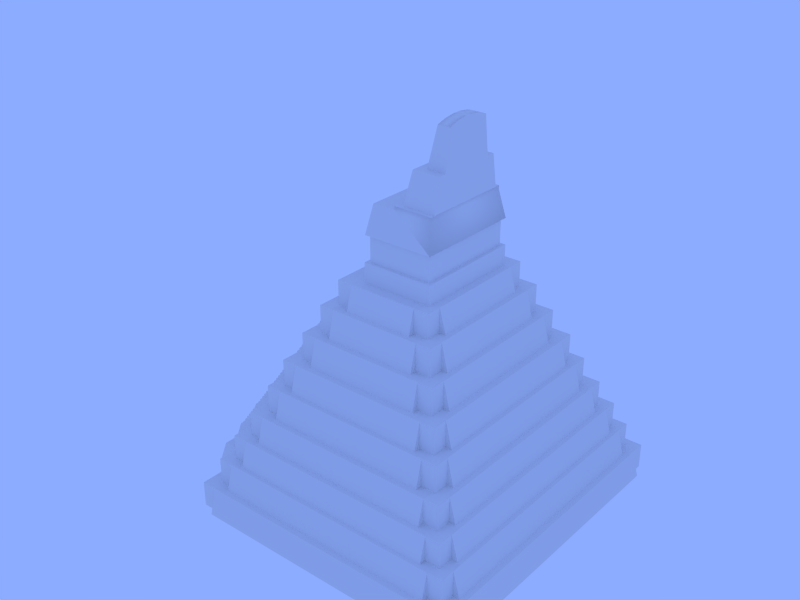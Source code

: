 # Source: gjaguar.blend  (saved by Blender 2.59.0; exported with 4.5.12 LTS)
import bpy
from mathutils import Matrix  # noqa: F401  (used for matrix-valued properties, if any)

bpy.ops.wm.read_factory_settings(use_empty=True)
scene = bpy.context.scene
scene.name = 'Scene'

# ---- collections
col_collection_2 = bpy.data.collections.new('Collection 2'); scene.collection.children.link(col_collection_2)

# ---- materials (node trees are filled in below, after node groups)
mat_gjaguar = bpy.data.materials.new('gjaguar')
mat_gjaguar.alpha_threshold = 0.0
mat_gjaguar.use_transparent_shadow = False
mat_gjaguar.roughness = 0.5
mat_gjaguar.specular_intensity = 0.0
mat_gjaguar.line_color = (0.0, 0.0, 0.0, 1.0)

# ---- material node trees

# ---- world
world_world = bpy.data.worlds.new('World'); scene.world = world_world
world_world.color = (0.2636, 0.4117, 1.0)
world_world.use_sun_shadow = False
world_world.sun_shadow_jitter_overblur = 0.0
world_world.cycles.sampling_method = 'MANUAL'
world_world.cycles.sample_map_resolution = 256
world_world.light_settings.ao_factor = 0.15

# ---- meshes
me_mesh1_geometry_002 = bpy.data.meshes.new('mesh1-geometry.002')
me_mesh1_geometry_002.from_pydata([(-129.0, -575.2, 348.8), (139.5, -563.6, 348.8), (-129.0, -563.6, 348.8), (139.5, -575.2, 348.8), (139.5, -563.6, 364.5), (-129.0, -575.2, 333.0), (139.5, -558.8, 274.8), (-129.0, -563.6, 364.5), (-129.0, -558.8, 274.8), (139.5, -575.2, 333.0), (139.5, -552.0, 364.5), (-129.0, -552.0, 364.5), (-129.0, -582.4, 185.0), (139.5, -586.8, 333.0), (139.5, -582.4, 185.0), (139.5, -527.7, 274.8), (-129.0, -586.8, 317.3), (-314.8, -582.4, 185.0), (-129.0, -527.7, 274.8), (-129.0, -586.8, 333.0), (309.7, -558.8, 274.8), (139.5, -552.0, 380.3), (298.1, -527.7, 274.8), (-129.0, -598.3, 301.5), (-299.1, -558.8, 274.8), (-129.0, -613.5, 185.0), (-129.0, -540.4, 380.3), (-287.5, -527.7, 274.8), (139.5, -586.8, 317.3), (325.4, -582.4, 185.0), (-129.0, -552.0, 380.3), (282.3, -504.1, 364.6), (139.5, -540.4, 380.3), (-129.0, -609.9, 285.8), (-129.0, -598.3, 317.3), (-314.8, -509.0, 185.0), (-326.4, -613.5, 185.0), (-129.0, -528.8, 396.0), (-129.0, -504.1, 364.6), (139.5, -598.3, 317.3), (139.5, -613.5, 185.0), (325.4, -509.0, 185.0), (309.7, -471.4, 274.8), (139.5, -504.1, 364.6), (298.1, -471.4, 274.8), (139.5, -540.4, 396.0), (-129.0, -609.9, 301.5), (-299.1, -471.4, 274.8), (-326.4, -509.0, 185.0), (-342.2, -637.1, 92.52), (-129.0, -621.5, 270.0), (-129.0, -540.4, 396.0), (-129.0, -517.2, 411.8), (-271.8, -504.1, 364.6), (139.5, -598.3, 301.5), (337.0, -613.5, 185.0), (139.5, -609.9, 285.8), (337.0, -509.0, 185.0), (139.5, -468.7, 364.6), (139.5, -517.2, 411.8), (282.3, -430.1, 364.6), (139.5, -528.8, 396.0), (139.5, -609.9, 301.5), (-287.5, -471.4, 274.8), (-314.8, -495.0, 185.0), (-342.2, -552.8, 92.52), (-129.0, -637.1, 92.52), (-129.0, -621.5, 285.8), (-129.0, -633.1, 254.3), (-129.0, -528.8, 411.8), (-258.0, -468.7, 364.6), (-129.0, -505.6, 427.5), (139.5, -637.1, 92.52), (139.5, -621.5, 285.8), (325.4, -495.0, 185.0), (298.1, -453.7, 274.8), (268.6, -468.7, 364.6), (139.5, -494.0, 443.3), (139.5, -528.8, 411.8), (139.5, -517.2, 427.5), (-287.5, -453.7, 274.8), (-435.8, -495.0, 185.0), (-342.2, -532.6, 92.52), (-129.0, -669.8, 92.52), (-354.6, -552.8, 92.52), (-129.0, -633.1, 270.0), (-271.8, -430.1, 364.6), (-129.0, -468.7, 364.6), (-129.0, -517.2, 427.5), (-129.0, -494.0, 443.3), (352.8, -637.1, 92.52), (139.5, -633.1, 254.3), (352.8, -552.8, 92.52), (139.5, -621.5, 270.0), (435.8, -471.4, 274.8), (435.8, -495.0, 185.0), (394.5, -453.7, 274.8), (252.8, -445.1, 461.4), (139.5, -505.6, 443.3), (139.5, -494.0, 459.0), (139.5, -505.6, 427.5), (394.5, -430.1, 364.6), (268.6, -430.1, 364.6), (-394.5, -453.7, 274.8), (-435.8, -471.4, 274.8), (-473.4, -509.0, 185.0), (-473.4, -532.6, 92.52), (-354.6, -669.8, 92.52), (-129.0, -667.9, 207.0), (-129.0, -644.7, 238.5), (139.5, -633.1, 270.0), (-258.0, -430.1, 364.6), (-242.3, -445.1, 461.4), (-129.0, -505.6, 443.3), (365.2, -669.8, 92.52), (139.5, -644.7, 254.3), (352.8, -532.6, 92.52), (473.4, -509.0, 185.0), (139.5, -445.1, 461.4), (139.5, -482.5, 459.0), (351.1, -410.3, 364.6), (268.6, -410.3, 364.6), (-435.8, -471.4, 185.0), (-129.0, -693.4, -3.052e-05), (-129.0, -679.5, 191.3), (-129.0, -656.3, 222.8), (-129.0, -644.7, 254.3), (-370.3, -576.4, -3.052e-05), (-258.0, -410.3, 364.6), (-129.0, -482.5, 459.0), (-129.0, -445.1, 461.4), (139.5, -669.8, 92.52), (365.2, -552.8, 92.52), (139.5, -644.7, 238.5), (473.4, -532.6, 92.52), (435.8, -471.4, 185.0), (394.5, -430.1, 274.8), (239.9, -411.4, 461.4), (139.5, -459.3, 490.5), (252.8, -386.7, 461.4), (139.5, -482.5, 474.7), (-129.0, -494.0, 459.0), (351.1, -386.7, 364.6), (-394.5, -430.1, 274.8), (-394.5, -430.1, 364.6), (-490.9, -471.4, 185.0), (-473.4, -509.0, 92.52), (-517.1, -552.8, 92.52), (-370.3, -693.4, -3.052e-05), (-129.0, -691.1, 175.5), (-129.0, -679.5, 207.0), (-129.0, -667.9, 222.8), (-129.0, -656.3, 238.5), (-517.1, -576.4, -3.052e-05), (-351.1, -410.3, 364.6), (-242.3, -386.7, 461.4), (-129.0, -470.9, 474.7), (-129.0, -459.3, 490.5), (-229.4, -411.4, 461.4), (139.5, -667.9, 207.0), (139.5, -693.4, -3.052e-05), (381.0, -576.4, -3.052e-05), (139.5, -656.3, 238.5), (490.9, -471.4, 274.8), (449.6, -430.1, 274.8), (490.9, -471.4, 185.0), (449.6, -430.1, 364.6), (139.5, -411.4, 461.4), (239.9, -386.7, 461.4), (139.5, -470.9, 490.5), (139.5, -459.3, 506.2), (139.5, -470.9, 474.7), (351.1, -386.7, 461.4), (406.2, -386.7, 364.6), (-449.6, -430.1, 274.8), (-490.9, -471.4, 274.8), (-528.5, -453.9, 185.0), (-528.5, -509.0, 92.52), (-129.0, -702.6, 159.8), (139.5, -679.5, 207.0), (-129.0, -691.1, 191.3), (139.5, -667.9, 222.8), (-229.4, -386.7, 461.4), (-129.0, -482.5, 474.7), (-129.0, -447.7, 506.2), (-129.0, -411.4, 461.4), (381.0, -693.4, -3.052e-05), (139.5, -691.1, 175.5), (517.1, -552.8, 92.52), (139.5, -656.3, 222.8), (473.4, -509.0, 92.52), (528.5, -509.0, 185.0), (224.2, -387.8, 555.5), (139.5, -436.1, 522.0), (-129.0, -470.9, 490.5), (139.5, -447.7, 506.2), (239.9, -372.0, 461.4), (406.2, -386.7, 461.4), (312.7, -372.0, 461.4), (-473.2, -375.0, 274.8), (-351.1, -386.7, 364.6), (-490.9, -416.3, 274.8), (-528.5, -509.0, 185.0), (-514.5, -416.3, 185.0), (-517.1, -552.8, -3.052e-05), (-129.0, -702.6, 175.5), (-129.0, -714.2, 144.0), (139.5, -679.5, 191.3), (139.5, -691.1, 191.3), (-351.1, -386.7, 461.4), (-229.4, -372.0, 461.4), (-129.0, -459.3, 506.2), (-129.0, -436.1, 522.0), (-213.6, -387.8, 555.5), (-129.0, -387.8, 555.5), (139.5, -702.6, 175.5), (517.1, -576.4, -3.052e-05), (490.9, -416.3, 185.0), (449.6, -375.0, 274.8), (429.8, -331.6, 364.6), (139.5, -387.8, 555.5), (139.5, -447.7, 522.0), (139.5, -436.1, 537.7), (224.2, -348.3, 555.5), (406.2, -331.6, 364.6), (367.8, -348.3, 461.4), (312.7, -348.3, 461.4), (-449.6, -375.0, 274.8), (-449.6, -430.1, 364.6), (-406.2, -386.7, 364.6), (-490.9, -416.3, 185.0), (-528.5, 375.2, 185.0), (-552.1, -453.9, 92.52), (-572.2, -552.8, -3.052e-05), (-129.0, -725.8, 128.3), (-129.0, -714.2, 159.8), (-312.7, -372.0, 461.4), (-213.6, -348.3, 555.5), (-129.0, -447.7, 522.0), (-129.0, -424.5, 537.7), (-129.0, -401.3, 569.2), (139.5, -702.6, 159.8), (517.1, -552.8, -3.052e-05), (528.5, -509.0, 92.52), (490.9, -416.3, 274.8), (473.2, -375.0, 274.8), (449.6, -375.0, 364.6), (514.5, -416.3, 185.0), (429.8, 252.8, 364.6), (210.8, -353.1, 555.5), (139.5, -401.3, 569.2), (139.5, -424.5, 537.7), (210.8, -348.3, 555.5), (312.7, -348.3, 555.5), (406.2, -331.6, 461.4), (367.8, -293.2, 461.4), (-473.2, 296.2, 274.8), (-449.6, -375.0, 364.6), (-429.8, -331.6, 364.6), (-528.5, -453.9, 92.52), (-514.5, 337.6, 185.0), (-552.1, 375.2, 92.52), (-572.2, -552.8, 92.52), (-129.0, -737.4, 112.5), (-129.0, -725.8, 144.0), (139.5, -714.2, 159.8), (-312.7, -348.3, 461.4), (-129.0, -436.1, 537.7), (-129.0, -412.9, 553.5), (-129.0, -389.7, 585.0), (572.2, -552.8, 92.52), (528.5, -453.9, 92.52), (490.9, 392.7, 274.8), (473.2, 296.2, 274.8), (449.6, 296.2, 364.6), (514.5, 337.6, 185.0), (406.2, 252.8, 461.4), (139.5, -353.1, 555.5), (139.5, -412.9, 569.2), (139.5, -401.3, 585.0), (139.5, -424.5, 553.5), (266.7, -326.0, 555.5), (391.4, 214.5, 461.4), (367.8, -348.3, 555.5), (391.4, -293.2, 461.4), (-449.6, 296.2, 364.6), (-490.9, 392.7, 274.8), (-429.8, 252.8, 364.6), (-406.2, -331.6, 364.6), (-406.2, -386.7, 461.4), (-490.9, 337.6, 274.8), (-490.9, 392.7, 185.0), (-528.5, 375.2, 92.52), (-572.2, -497.6, 92.52), (-129.0, -749.0, 96.8), (-129.0, -737.4, 128.3), (139.5, -725.8, 144.0), (139.5, -714.2, 144.0), (-367.8, -348.3, 461.4), (-312.7, -348.3, 555.5), (-200.2, -353.1, 555.5), (-129.0, -424.5, 553.5), (-129.0, -412.9, 569.2), (-129.0, -401.3, 585.0), (-129.0, -378.2, 600.7), (572.2, -552.8, -3.052e-05), (528.5, -453.9, 185.0), (490.9, 337.6, 274.8), (528.5, 375.2, 185.0), (449.6, 351.3, 364.6), (406.2, 252.8, 364.6), (139.5, -329.5, 651.2), (139.5, -378.2, 600.7), (195.0, -329.5, 651.2), (139.5, -412.9, 553.5), (139.5, -389.7, 585.0), (210.8, -326.0, 555.5), (266.7, -302.3, 555.5), (406.2, 308.0, 461.4), (367.8, -293.2, 555.5), (321.8, -302.3, 555.5), (-449.6, 296.2, 274.8), (-435.8, 392.7, 274.8), (-449.6, 351.3, 364.6), (-406.2, 252.8, 461.4), (-406.2, -331.6, 461.4), (-490.9, 337.6, 185.0), (-473.4, 430.3, 185.0), (-528.5, 430.3, 185.0), (-528.5, 430.3, 92.52), (-572.2, -497.6, -3.052e-05), (-129.0, -760.6, 81.05), (-129.0, -749.0, 112.5), (139.5, -737.4, 128.3), (139.5, -725.8, 128.3), (-266.7, -326.0, 555.5), (-129.0, -353.1, 555.5), (-200.2, -348.3, 555.5), (-129.0, -389.7, 600.7), (572.2, -497.6, -3.052e-05), (552.1, -453.9, 92.52), (449.6, 351.3, 274.8), (490.9, 392.7, 185.0), (449.6, 296.2, 274.8), (528.5, 430.3, 185.0), (406.2, 308.0, 364.6), (139.5, -343.4, 648.0), (139.5, -389.7, 600.7), (139.5, -378.2, 616.5), (266.7, -302.3, 651.2), (367.8, 214.5, 555.5), (367.8, 214.5, 461.4), (367.8, 269.6, 555.5), (345.5, -247.2, 555.5), (-449.6, 351.3, 274.8), (-435.8, 392.7, 185.0), (-406.2, 252.8, 364.6), (-394.5, 351.3, 364.6), (-391.4, -293.2, 461.4), (-517.1, 474.0, 92.52), (-572.2, 418.9, 92.52), (-595.9, -497.6, -3.052e-05), (-129.0, -772.2, 65.3), (-129.0, -760.6, 96.8), (139.5, -749.0, 112.5), (139.5, -737.4, 112.5), (-367.8, -348.3, 555.5), (-266.7, -302.3, 555.5), (-200.2, -326.0, 555.5), (-129.0, -329.5, 651.2), (-184.5, -329.5, 651.2), (-129.0, -366.6, 616.5), (572.2, -497.6, 92.52), (552.1, 375.2, 92.52), (490.9, 337.6, 185.0), (435.8, 392.7, 274.8), (528.5, 430.3, 92.52), (394.5, 351.3, 364.6), (139.5, -302.3, 651.2), (139.5, -355.0, 648.0), (139.5, -343.4, 663.7), (139.5, -366.6, 616.5), (195.0, -302.3, 651.2), (321.8, -302.3, 651.2), (367.8, 269.6, 461.4), (345.5, 168.5, 555.5), (321.8, -247.2, 555.5), (-394.5, 351.3, 274.8), (-435.8, 416.3, 185.0), (-406.2, 308.0, 461.4), (-406.2, 308.0, 364.6), (-367.8, -293.2, 461.4), (-473.4, 430.3, 92.52), (-129.0, -783.8, 49.55), (-129.0, -772.2, 81.05), (139.5, -760.6, 96.8), (139.5, -749.0, 96.8), (-345.5, -247.2, 555.5), (-367.8, -293.2, 555.5), (-321.8, -302.3, 555.5), (-266.7, -302.3, 651.2), (-184.5, -302.3, 651.2), (-129.0, -343.4, 648.0), (-129.0, -378.2, 616.5), (-129.0, -355.0, 632.2), (595.9, -497.6, -3.052e-05), (394.5, 375.0, 274.8), (435.8, 392.7, 185.0), (528.5, 375.2, 92.52), (473.4, 430.3, 185.0), (351.1, 331.6, 364.6), (394.5, 351.3, 274.8), (351.1, 308.0, 461.4), (139.5, -320.2, 679.5), (139.5, -355.0, 632.2), (-129.0, -355.0, 648.0), (139.5, -331.8, 663.7), (139.5, -366.6, 632.2), (224.2, -283.5, 651.2), (279.3, -259.9, 651.2), (321.8, 168.5, 555.5), (321.8, -247.2, 651.2), (-394.5, 375.0, 274.8), (435.8, 416.3, 185.0), (-351.1, 308.0, 461.4), (-351.1, 308.0, 364.6), (-391.4, 214.5, 461.4), (-473.4, 453.9, 92.52), (-572.2, 474.0, 92.52), (-595.9, 418.9, -3.052e-05), (-129.0, -795.4, 33.8), (-129.0, -783.8, 65.3), (139.5, -772.2, 81.05), (139.5, -760.6, 81.05), (-345.5, 168.5, 555.5), (-129.0, -302.3, 651.2), (-129.0, -331.8, 663.7), (-129.0, -366.6, 632.2), (572.2, 418.9, 92.52), (572.2, 474.0, 92.52), (473.4, 430.3, 92.52), (351.1, 308.0, 364.6), (-351.1, 331.6, 364.6), (181.3, -294.1, 651.2), (139.5, -331.8, 679.5), (139.5, -320.2, 695.2), (-129.0, -343.4, 663.7), (181.3, -283.5, 651.2), (279.3, -204.7, 651.2), (312.7, 293.2, 461.4), (312.7, 269.6, 555.5), (321.8, 223.6, 555.5), (321.8, 168.5, 651.2), (-367.8, 269.6, 461.4), (473.4, 453.9, 92.52), (-517.1, 474.0, -3.052e-05), (-572.2, 418.9, -3.052e-05), (517.1, 474.0, 92.52), (-129.0, -806.9, 18.06), (-129.0, -795.4, 49.55), (139.5, -783.8, 65.3), (139.5, -772.2, 65.3), (-321.8, -247.2, 555.5), (-321.8, 168.5, 651.2), (-367.8, 269.6, 555.5), (-321.8, -302.3, 651.2), (-224.2, -283.5, 651.2), (-129.0, -320.2, 679.5), (595.9, 418.9, -3.052e-05), (139.5, -294.1, 651.2), (139.5, -308.6, 695.2), (224.2, -259.9, 748.0), (224.2, -259.9, 651.2), (321.8, 223.6, 651.2), (303.0, -204.7, 651.2), (279.3, -259.9, 748.0), (312.7, 269.6, 461.4), (-312.7, 293.2, 461.4), (-312.7, 269.6, 461.4), (-367.8, 214.5, 555.5), (-367.8, 214.5, 461.4), (-572.2, 474.0, -3.052e-05), (-517.1, 497.6, -3.052e-05), (517.1, 497.6, -3.052e-05), (-129.0, -818.5, 2.308), (-129.0, -806.9, 33.8), (139.5, -795.4, 49.55), (139.5, -783.8, 49.55), (-321.8, -247.2, 651.2), (-321.8, 168.5, 555.5), (-312.7, 269.6, 555.5), (-303.0, -204.7, 651.2), (-170.7, -283.5, 651.2), (-224.2, -259.9, 651.2), (-170.7, -294.1, 651.2), (-129.0, -308.6, 695.2), (-129.0, -331.8, 679.5), (572.2, 418.9, -3.052e-05), (572.2, 474.0, -3.052e-05), (165.5, -270.5, 748.0), (139.5, -297.0, 711.0), (139.5, -308.6, 711.0), (-129.0, -320.2, 695.2), (165.5, -259.9, 748.0), (279.3, -204.7, 748.0), (266.7, 247.2, 555.5), (517.1, 474.0, -3.052e-05), (-129.0, -830.1, 2.308), (-129.0, -818.5, 18.06), (139.5, -806.9, 33.8), (139.5, -795.4, 33.8), (-321.8, 223.6, 651.2), (-321.8, 223.6, 555.5), (-279.3, -259.9, 651.2), (-155.0, -259.9, 748.0), (-224.2, -259.9, 748.0), (-129.0, -294.1, 651.2), (-129.0, -297.0, 711.0), (139.5, -270.5, 748.0), (139.5, -297.0, 726.7), (182.8, -242.1, 748.0), (303.0, 126.0, 651.2), (279.3, 126.0, 748.0), (266.7, 223.6, 555.5), (-266.7, 247.2, 555.5), (266.7, 223.6, 651.2), (-129.0, -830.1, -3.052e-05), (139.5, -818.5, 2.308), (139.5, -818.5, 18.06), (139.5, -806.9, 18.06), (-266.7, 223.6, 555.5), (-279.3, -204.7, 651.2), (-155.0, -270.5, 748.0), (-129.0, -270.5, 748.0), (-129.0, -308.6, 711.0), (139.5, -259.9, 748.0), (139.5, -273.9, 742.5), (139.5, -285.4, 726.7), (139.5, -242.1, 748.0), (238.0, -218.5, 748.0), (279.3, 181.1, 651.2), (261.6, -163.4, 748.0), (-266.7, 223.6, 651.2), (139.5, -830.1, 2.308), (-303.0, 126.0, 651.2), (-279.3, -204.7, 748.0), (-182.8, -242.1, 748.0), (-129.0, -259.9, 748.0), (-279.3, -259.9, 748.0), (-129.0, -285.4, 726.7), (-129.0, -273.9, 742.5), (139.5, -262.3, 758.2), (139.5, -273.9, 758.2), (-129.0, -297.0, 726.7), (182.8, -218.5, 833.5), (182.8, -218.5, 748.0), (279.3, 126.0, 651.2), (279.3, 181.1, 748.0), (224.2, 181.1, 651.2), (139.5, -830.1, -3.052e-05), (-129.0, -242.1, 748.0), (-182.8, -218.5, 748.0), (-129.0, -273.9, 758.2), (139.5, -262.3, 774.0), (139.5, -285.4, 742.5), (139.5, -250.7, 774.0), (139.5, -221.9, 821.2), (238.0, -218.5, 833.5), (238.0, -163.4, 748.0), (261.6, 84.62, 748.0), (-224.2, 204.7, 651.2), (224.2, 204.7, 651.2), (224.2, 181.1, 748.0), (-279.3, 181.1, 651.2), (-279.3, 126.0, 748.0), (-129.0, -262.3, 758.2), (-129.0, -221.9, 821.2), (-238.0, -218.5, 748.0), (-182.8, -218.5, 833.5), (-129.0, -250.7, 774.0), (-261.6, -163.4, 748.0), (-129.0, -285.4, 742.5), (139.5, -250.7, 789.7), (139.5, -227.5, 805.5), (238.0, -163.4, 833.5), (238.0, 84.62, 748.0), (-224.2, 181.1, 651.2), (-279.3, 126.0, 651.2), (-129.0, -227.5, 805.5), (-129.0, -239.1, 789.7), (-129.0, -262.3, 774.0), (139.5, -239.1, 789.7), (139.5, -227.5, 821.2), (-129.0, -218.5, 821.2), (200.0, -141.0, 833.5), (238.0, 139.7, 748.0), (238.0, 84.62, 833.5), (-224.2, 181.1, 748.0), (-279.3, 181.1, 748.0), (-129.0, -227.5, 821.2), (-238.0, -163.4, 748.0), (-238.0, -218.5, 833.5), (-129.0, -250.7, 789.7), (-71.74, -198.1, 833.5), (139.5, -218.5, 821.2), (139.5, -239.1, 805.5), (87.71, -198.1, 833.5), (200.0, 113.3, 833.5), (238.0, 139.7, 833.5), (182.8, 163.4, 748.0), (-182.8, 163.4, 748.0), (-261.6, 84.62, 748.0), (-129.0, -239.1, 805.5), (-238.0, -163.4, 833.5), (-238.0, 84.62, 833.5), (-71.74, -141.0, 833.5), (87.71, -141.0, 833.5), (200.0, -141.0, 903.1), (182.8, 139.7, 748.0), (-182.8, 139.7, 748.0), (-186.6, -141.0, 833.5), (87.71, -198.1, 841.3), (-71.74, -191.6, 841.3), (200.0, 113.3, 903.1), (182.8, 139.7, 833.5), (-182.8, 139.7, 833.5), (-238.0, 139.7, 748.0), (-186.6, 113.3, 833.5), (-71.74, -198.1, 841.3), (-71.74, -141.0, 903.1), (-71.74, -185.2, 849.2), (87.71, -141.0, 903.1), (87.71, -191.6, 841.3), (-186.6, 113.3, 903.1), (187.3, -128.3, 903.1), (-238.0, 84.62, 748.0), (-238.0, 139.7, 833.5), (-186.6, -141.0, 903.1), (-71.74, -146.5, 896.5), (-71.74, -191.6, 849.2), (-71.74, -178.7, 857.1), (87.71, -146.5, 903.1), (87.71, -191.6, 849.2), (-173.8, 100.6, 903.1), (187.3, 100.6, 903.1), (-173.8, -128.3, 903.1), (-71.74, -152.9, 888.6), (-71.74, -146.5, 903.1), (87.71, -185.2, 849.2), (-71.74, -185.2, 857.1), (-71.74, -172.3, 865.0), (87.71, -146.5, 896.5), (187.3, -128.3, 994.5), (-71.74, -159.4, 880.7), (-71.74, -152.9, 896.5), (87.71, -185.2, 857.1), (87.71, -178.7, 857.1), (-71.74, -178.7, 865.0), (-71.74, -165.8, 872.8), (87.71, -152.9, 896.5), (-173.8, 100.6, 994.5), (187.3, 100.6, 994.5), (-71.74, -159.4, 888.6), (87.71, -178.7, 865.0), (87.71, -172.3, 865.0), (-71.74, -172.3, 872.8), (87.71, -152.9, 888.6), (198.0, 111.3, 994.5), (-173.8, -128.3, 994.5), (-71.74, -165.8, 880.7), (87.71, -159.4, 888.6), (87.71, -172.3, 872.8), (198.0, -139.0, 994.5), (-184.6, 111.3, 994.5), (87.71, -165.8, 880.7), (87.71, -159.4, 880.7), (87.71, -165.8, 872.8), (175.1, -124.0, 1094.0), (-184.6, -139.0, 994.5), (-161.6, 96.31, 1094.0), (175.1, -42.42, 1094.0), (-161.6, -124.0, 1094.0), (175.1, 96.31, 1094.0), (-161.6, -42.42, 1094.0), (-161.6, 96.31, 1107.0), (-161.6, -40.55, 1107.0), (175.1, -40.55, 1107.0), (175.1, 96.31, 1107.0), (-144.2, 96.31, 1107.0), (-144.2, -21.41, 1107.0), (159.0, -21.41, 1107.0), (159.0, 96.31, 1107.0), (-125.1, 96.31, 1221.0), (-125.1, -1.433, 1221.0), (139.9, -1.433, 1221.0), (-95.38, 96.31, 1221.0), (139.9, 96.31, 1221.0), (-95.38, 28.28, 1221.0), (110.2, 28.28, 1221.0), (110.2, 96.31, 1221.0), (-78.58, 51.38, 1356.0), (-78.58, 96.31, 1356.0), (93.39, 51.38, 1356.0), (93.39, 96.31, 1356.0), (-64.81, 96.31, 1361.0), (79.62, 52.26, 1361.0), (-64.81, 52.26, 1361.0), (79.62, 96.31, 1361.0), (-50.74, 96.31, 1366.0), (65.54, 96.31, 1366.0), (65.54, 52.98, 1366.0), (-50.74, 52.98, 1366.0), (-36.42, 96.31, 1369.0), (51.22, 53.54, 1369.0), (-36.42, 53.54, 1369.0), (51.22, 96.31, 1369.0), (-21.92, 96.31, 1371.0), (36.72, 53.94, 1371.0), (-21.92, 53.94, 1371.0), (36.72, 96.31, 1371.0), (-7.288, 96.31, 1373.0), (22.09, 54.19, 1373.0), (-7.288, 54.19, 1373.0), (22.09, 96.31, 1373.0), (7.401, 96.31, 1373.0), (7.401, 54.27, 1373.0)], [], [(1, 6, 4), (11, 2, 7), (12, 5, 8), (28, 14, 13), (18, 52, 38), (33, 50, 67), (61, 15, 78), (66, 68, 25), (93, 40, 73), (48, 81, 105), (89, 71, 113), (96, 42, 94), (95, 57, 117), (100, 43, 98), (120, 60, 101), (47, 103, 104), (133, 72, 115), (106, 147, 84), (123, 149, 83), (108, 124, 150), (87, 157, 130), (154, 144, 86), (134, 132, 188), (164, 94, 163), (165, 117, 191), (173, 101, 166), (171, 58, 169), (198, 139, 172), (199, 104, 174), (207, 131, 179), (195, 118, 221), (225, 172, 197), (227, 199, 174), (155, 236, 209), (212, 184, 238), (241, 160, 215), (219, 166, 248), (201, 199, 256), (259, 232, 177), (243, 188, 270), (272, 163, 244), (245, 163, 273), (274, 166, 246), (247, 191, 275), (274, 248, 166), (281, 223, 253), (282, 197, 254), (286, 201, 256), (287, 228, 258), (287, 257, 228), (258, 229, 288), (261, 262, 232), (240, 268, 302), (272, 273, 163), (272, 244, 307), (308, 275, 191), (309, 248, 274), (314, 167, 278), (284, 197, 282), (318, 282, 254), (320, 253, 283), (201, 286, 290), (257, 323, 285), (323, 257, 287), (298, 289, 209), (292, 329, 261), (261, 293, 262), (335, 299, 237), (300, 214, 336), (237, 300, 337), (304, 269, 338), (306, 308, 191), (344, 275, 308), (318, 254, 276), (346, 277, 311), (315, 220, 347), (352, 283, 319), (354, 256, 321), (289, 324, 325), (359, 261, 329), (261, 360, 293), (340, 270, 373), (375, 341, 272), (377, 345, 309), (352, 319, 350), (352, 385, 283), (353, 283, 385), (356, 390, 287), (324, 289, 358), (336, 402, 369), (372, 373, 270), (418, 382, 349), (419, 349, 383), (412, 384, 318), (324, 358, 426), (434, 366, 397), (434, 398, 366), (439, 373, 372), (409, 342, 344), (416, 311, 444), (462, 397, 399), (464, 398, 434), (401, 466, 400), (439, 372, 438), (473, 383, 421), (450, 451, 352), (452, 473, 421), (398, 464, 479), (467, 436, 496), (457, 376, 439), (470, 378, 501), (474, 383, 473), (465, 463, 488), (512, 434, 489), (463, 465, 491), (520, 503, 471), (473, 521, 474), (522, 475, 504), (463, 491, 511), (531, 491, 513), (517, 495, 534), (536, 469, 518), (539, 471, 475), (522, 541, 475), (525, 540, 473), (544, 511, 491), (514, 546, 515), (516, 550, 533), (537, 469, 536), (536, 518, 552), (557, 541, 522), (516, 549, 550), (562, 533, 550), (551, 535, 563), (537, 536, 564), (557, 569, 541), (550, 549, 581), (583, 538, 566), (573, 544, 587), (545, 580, 574), (560, 588, 576), (580, 515, 577), (591, 538, 583), (583, 566, 592), (594, 554, 567), (572, 595, 557), (574, 580, 598), (579, 575, 590), (560, 589, 588), (576, 588, 599), (600, 580, 577), (554, 603, 578), (591, 583, 605), (594, 567, 607), (607, 567, 584), (596, 608, 584), (611, 598, 580), (588, 589, 612), (603, 554, 606), (607, 584, 608), (601, 614, 613), (624, 607, 608), (614, 620, 627), (635, 626, 611), (634, 631, 617), (634, 629, 631), (35, 47, 64), (42, 41, 74), (44, 31, 22), (53, 63, 27), (65, 48, 82), (57, 92, 116), (122, 81, 104), (94, 95, 135), (201, 203, 230), (244, 217, 247), (290, 326, 260), (307, 275, 374), (388, 355, 322), (423, 375, 407), (102, 97, 76), (112, 111, 70), (101, 96, 136), (143, 103, 144), (257, 199, 227), (246, 218, 245), (285, 321, 256), (274, 273, 343), (422, 387, 357), (406, 377, 411), (146, 106, 105), (117, 134, 190), (176, 232, 259), (231, 292, 261), (306, 271, 340), (427, 392, 327), (308, 373, 408), (454, 409, 440), (293, 361, 330), (372, 339, 405), (172, 120, 142), (200, 154, 209), (254, 224, 219), (276, 248, 310), (325, 258, 288), (324, 356, 287), (410, 412, 441), (442, 425, 424), (168, 192, 137), (213, 182, 158), (204, 153, 147), (188, 216, 242), (360, 456, 429), (482, 455, 359), (438, 468, 497), (483, 457, 506), (253, 198, 226), (266, 236, 299), (319, 255, 284), (350, 282, 351), (398, 358, 391), (449, 450, 476), (479, 480, 426), (477, 478, 490), (252, 313, 249), (370, 337, 300), (349, 281, 317), (367, 335, 400), (421, 386, 353), (452, 385, 420), (488, 397, 462), (463, 489, 434), (505, 525, 523), (524, 530, 542), (471, 418, 472), (504, 448, 474), (493, 466, 515), (545, 491, 531), (522, 521, 556), (571, 572, 558), (574, 587, 544), (570, 586, 597), (554, 520, 555), (561, 546, 578), (566, 554, 576), (578, 576, 554), (609, 624, 618), (610, 619, 625), (584, 568, 541), (613, 580, 600), (596, 569, 585), (614, 635, 611), (673, 683, 679), (680, 667, 682), (687, 684, 688), (687, 688, 691), (707, 704, 709), (706, 705, 710), (709, 704, 708), (706, 710, 711), (709, 708, 712), (711, 710, 713), (709, 712, 715), (711, 713, 714), (715, 712, 716), (714, 713, 717), (715, 716, 719), (714, 717, 718), (719, 716, 720), (718, 717, 721), (719, 720, 723), (718, 721, 722), (723, 720, 724), (722, 721, 725), (2, 0, 3, 1), (1, 4, 7, 2), (0, 2, 8, 5), (0, 5, 9, 3), (1, 3, 9, 6), (9, 5, 19, 13), (12, 16, 19, 5), (4, 6, 15, 10), (15, 6, 20, 22), (4, 10, 11, 7), (2, 11, 18, 8), (12, 8, 24, 17), (18, 27, 24, 8), (6, 9, 13, 14), (10, 21, 30, 11), (18, 11, 30, 26), (19, 16, 28, 13), (6, 14, 29, 20), (28, 39, 54, 14), (54, 62, 56, 14), (10, 15, 32, 21), (22, 31, 43, 15), (32, 15, 61, 45), (43, 59, 78, 15), (12, 23, 34, 16), (12, 17, 36, 25), (35, 48, 36, 17), (29, 41, 42, 20), (30, 21, 32, 26), (20, 42, 44, 22), (12, 33, 46, 23), (34, 23, 54, 39), (17, 24, 47, 35), (12, 25, 50, 33), (36, 49, 66, 25), (18, 26, 51, 37), (32, 45, 51, 26), (18, 38, 53, 27), (24, 27, 63, 47), (16, 34, 39, 28), (14, 40, 55, 29), (41, 29, 55, 57), (43, 31, 76, 58), (46, 33, 56, 62), (48, 65, 49, 36), (18, 37, 69, 52), (61, 78, 69, 37), (53, 38, 87, 70), (71, 89, 87, 38), (14, 56, 73, 40), (91, 40, 93, 110), (44, 42, 96, 75), (58, 77, 98, 43), (59, 43, 100, 79), (31, 44, 75, 60), (23, 46, 62, 54), (63, 80, 103, 47), (64, 47, 104, 81), (35, 64, 81, 48), (82, 48, 105, 106), (66, 49, 107, 83), (65, 84, 107, 49), (25, 68, 85, 50), (67, 50, 93, 73), (85, 110, 93, 50), (37, 51, 45, 61), (38, 52, 88, 71), (59, 79, 88, 52), (40, 72, 90, 55), (57, 55, 90, 92), (33, 67, 73, 56), (41, 57, 95, 74), (76, 97, 118, 58), (77, 58, 119, 99), (118, 138, 169, 58), (119, 58, 171, 140), (52, 69, 78, 59), (31, 60, 102, 76), (102, 60, 120, 121), (53, 86, 80, 63), (66, 109, 126, 68), (85, 68, 91, 110), (53, 70, 111, 86), (88, 79, 100, 71), (113, 71, 100, 98), (40, 91, 115, 72), (90, 72, 131, 114), (133, 162, 189, 72), (159, 72, 189, 181), (42, 74, 95, 94), (60, 75, 96, 101), (98, 77, 89, 113), (65, 82, 106, 84), (66, 83, 124, 108), (127, 84, 147, 153), (80, 86, 144, 103), (111, 128, 154, 86), (70, 87, 130, 112), (77, 99, 141, 89), (87, 89, 141, 129), (114, 132, 92, 90), (115, 91, 68, 126), (116, 92, 132, 134), (96, 94, 164, 136), (137, 97, 139, 168), (120, 101, 173, 142), (97, 102, 121, 139), (103, 143, 174, 104), (122, 104, 175, 145), (175, 104, 199, 201), (81, 122, 145, 105), (145, 176, 202, 105), (146, 105, 202, 177), (83, 107, 148, 123), (84, 127, 148, 107), (66, 108, 151, 125), (151, 108, 159, 181), (126, 109, 133, 115), (66, 125, 152, 109), (152, 162, 133, 109), (128, 111, 112, 155), (155, 112, 158, 182), (131, 160, 186, 114), (132, 114, 186, 161), (57, 116, 134, 117), (95, 117, 165, 135), (97, 137, 167, 118), (138, 118, 195, 170), (167, 193, 221, 118), (99, 119, 129, 141), (120, 172, 139, 121), (484, 123, 526, 507), (83, 149, 180, 124), (150, 124, 207, 179), (152, 125, 189, 162), (151, 181, 189, 125), (119, 140, 183, 129), (87, 129, 183, 156), (112, 130, 185, 158), (184, 212, 185, 130), (72, 159, 179, 131), (187, 131, 207, 208), (94, 135, 165, 163), (101, 136, 164, 166), (169, 138, 157, 194), (168, 139, 198, 196), (171, 156, 183, 140), (173, 197, 172, 142), (143, 144, 228, 174), (154, 200, 229, 144), (228, 144, 229, 258), (175, 201, 230, 145), (176, 145, 230, 203), (106, 146, 177, 147), (177, 232, 262, 147), (204, 147, 262, 233), (123, 178, 205, 149), (180, 149, 187, 208), (205, 215, 187, 149), (108, 150, 179, 159), (128, 155, 209, 154), (182, 210, 236, 155), (87, 156, 194, 157), (171, 169, 194, 156), (138, 170, 211, 157), (130, 157, 211, 184), (185, 214, 213, 158), (131, 187, 215, 160), (241, 265, 297, 160), (297, 296, 334, 160), (365, 160, 334, 333), (396, 160, 365, 364), (433, 160, 396, 395), (461, 160, 433, 432), (487, 160, 461, 460), (510, 160, 487, 486), (529, 160, 510, 509), (527, 160, 529, 528), (132, 161, 216, 188), (165, 217, 244, 163), (164, 163, 245, 218), (164, 218, 246, 166), (137, 192, 220, 167), (193, 167, 251, 222), (220, 250, 278, 167), (251, 167, 314, 280), (192, 168, 196, 223), (198, 172, 225, 226), (166, 219, 224, 173), (227, 174, 228, 257), (202, 176, 259, 177), (231, 261, 232, 176), (123, 206, 235, 178), (205, 178, 241, 215), (124, 180, 208, 207), (210, 182, 213, 237), (195, 221, 238, 184), (214, 185, 268, 240), (134, 188, 243, 190), (117, 190, 243, 191), (165, 191, 247, 217), (243, 271, 306, 191), (223, 252, 249, 192), (170, 195, 184, 211), (198, 253, 223, 196), (173, 224, 254, 197), (225, 197, 284, 255), (256, 199, 257, 285), (176, 203, 260, 231), (201, 290, 260, 203), (123, 234, 264, 206), (235, 206, 297, 265), (200, 209, 289, 229), (236, 266, 298, 209), (193, 212, 238, 221), (193, 222, 267, 212), (185, 212, 267, 239), (213, 214, 300, 237), (269, 304, 336, 214), (248, 276, 254, 219), (192, 249, 277, 220), (250, 220, 315, 279), (277, 312, 347, 220), (251, 239, 267, 222), (225, 283, 253, 226), (288, 229, 289, 325), (291, 327, 328, 231), (262, 293, 330, 233), (123, 263, 295, 234), (264, 234, 334, 296), (295, 333, 334, 234), (178, 235, 265, 241), (210, 237, 299, 236), (335, 237, 337, 368), (185, 239, 301, 268), (251, 280, 301, 239), (214, 240, 303, 269), (250, 240, 302, 278), (250, 279, 303, 240), (188, 242, 305, 270), (247, 275, 307, 244), (245, 273, 274, 246), (309, 345, 310, 248), (277, 249, 313, 311), (223, 281, 316, 252), (281, 253, 320, 317), (225, 255, 319, 283), (286, 256, 354, 322), (287, 258, 325, 324), (231, 260, 326, 291), (123, 294, 332, 263), (295, 263, 365, 333), (206, 264, 296, 297), (302, 268, 314, 278), (315, 347, 338, 269), (243, 270, 340, 271), (305, 339, 372, 270), (272, 341, 343, 273), (309, 274, 343, 341), (310, 345, 318, 276), (312, 277, 381, 348), (346, 379, 414, 277), (381, 277, 414, 417), (282, 350, 319, 284), (290, 286, 291, 326), (322, 355, 291, 286), (323, 287, 390, 357), (231, 328, 329, 292), (123, 331, 363, 294), (332, 294, 396, 364), (266, 299, 366, 298), (289, 298, 391, 358), (366, 398, 391, 298), (335, 367, 399, 299), (366, 299, 399, 397), (336, 369, 370, 300), (268, 301, 280, 314), (269, 303, 279, 315), (312, 348, 403, 304), (336, 304, 403, 371), (272, 307, 374, 342), (306, 340, 373, 308), (344, 308, 408, 376), (346, 311, 416, 380), (378, 413, 444, 311), (304, 338, 347, 312), (252, 316, 382, 313), (311, 313, 382, 378), (281, 349, 382, 316), (320, 383, 349, 317), (282, 318, 384, 351), (283, 353, 386, 320), (285, 323, 354, 321), (354, 387, 422, 322), (388, 322, 375, 423), (357, 387, 354, 323), (389, 324, 453, 424), (291, 355, 388, 327), (427, 327, 409, 454), (327, 392, 329, 328), (123, 362, 394, 331), (363, 331, 433, 395), (394, 432, 433, 331), (263, 332, 364, 365), (368, 401, 400, 335), (309, 341, 411, 377), (375, 406, 411, 341), (272, 342, 407, 375), (407, 342, 409, 423), (275, 344, 342, 374), (377, 410, 441, 345), (318, 345, 441, 412), (379, 346, 402, 415), (351, 384, 352, 350), (385, 352, 451, 420), (324, 389, 390, 356), (422, 357, 377, 406), (390, 425, 442, 357), (261, 359, 428, 360), (329, 392, 427, 359), (457, 483, 482, 359), (293, 360, 429, 361), (123, 393, 431, 362), (394, 362, 461, 432), (294, 363, 395, 396), (337, 370, 401, 368), (435, 369, 436, 467), (369, 435, 401, 370), (336, 371, 437, 404), (381, 417, 437, 371), (408, 373, 439, 376), (406, 375, 322, 422), (344, 376, 440, 409), (440, 376, 457, 454), (410, 377, 357, 442), (382, 443, 469, 378), (413, 378, 470, 445), (469, 500, 501, 378), (414, 379, 415, 404), (346, 380, 446, 402), (348, 381, 371, 403), (418, 447, 443, 382), (320, 386, 421, 383), (419, 383, 474, 448), (412, 449, 476, 384), (352, 384, 476, 450), (353, 385, 452, 421), (327, 388, 423, 409), (390, 389, 424, 425), (123, 430, 459, 393), (431, 393, 487, 460), (434, 397, 488, 463), (358, 398, 479, 426), (367, 400, 465, 399), (462, 399, 465, 488), (465, 400, 513, 491), (466, 493, 513, 400), (466, 401, 494, 492), (336, 404, 415, 402), (369, 402, 446, 436), (437, 417, 414, 404), (372, 405, 468, 438), (442, 424, 412, 410), (449, 412, 424, 477), (380, 416, 436, 446), (349, 419, 472, 418), (453, 478, 477, 424), (324, 426, 480, 453), (359, 427, 454, 457), (359, 455, 481, 428), (360, 428, 481, 456), (123, 458, 485, 430), (459, 430, 510, 486), (485, 509, 510, 430), (362, 431, 460, 461), (464, 434, 512, 490), (401, 435, 516, 494), (495, 517, 516, 435), (416, 444, 496, 436), (439, 438, 497, 498), (413, 467, 496, 444), (413, 445, 502, 467), (418, 471, 503, 447), (443, 447, 503, 499), (419, 448, 504, 475), (477, 490, 450, 449), (505, 450, 490, 524), (420, 451, 473, 452), (450, 505, 523, 451), (473, 451, 523, 525), (439, 498, 506, 457), (123, 484, 508, 458), (485, 458, 529, 509), (393, 459, 486, 487), (453, 464, 490, 478), (453, 480, 479, 464), (492, 514, 515, 466), (435, 467, 502, 495), (443, 499, 518, 469), (500, 469, 537, 519), (445, 470, 495, 502), (419, 475, 471, 472), (508, 484, 527, 528), (463, 511, 512, 489), (512, 530, 524, 490), (494, 532, 514, 492), (516, 533, 532, 494), (470, 501, 534, 495), (518, 499, 503, 535), (501, 500, 517, 534), (520, 538, 535, 503), (474, 521, 522, 504), (524, 542, 525, 505), (484, 507, 543, 527), (458, 508, 528, 529), (512, 511, 542, 530), (493, 515, 548, 513), (531, 513, 548, 545), (546, 514, 547, 560), (548, 515, 580, 545), (546, 561, 577, 515), (500, 519, 553, 517), (516, 517, 553, 549), (535, 551, 552, 518), (537, 549, 553, 519), (471, 539, 555, 520), (473, 540, 556, 521), (556, 540, 557, 522), (540, 525, 571, 558), (542, 570, 571, 525), (507, 526, 559, 543), (543, 559, 160, 527), (514, 532, 533, 547), (547, 533, 562, 575), (538, 565, 563, 535), (564, 536, 550, 581), (520, 554, 566, 538), (565, 538, 591, 582), (475, 541, 568, 539), (558, 572, 557, 540), (511, 544, 573, 542), (570, 542, 573, 586), (491, 545, 574, 544), (560, 576, 578, 546), (560, 547, 575, 579), (537, 564, 581, 549), (536, 552, 562, 550), (552, 551, 575, 562), (539, 567, 554, 555), (569, 557, 595, 585), (551, 563, 590, 575), (565, 579, 590, 563), (576, 593, 604, 566), (539, 568, 584, 567), (541, 569, 596, 584), (570, 597, 572, 571), (597, 610, 609, 572), (566, 592, 599, 576), (561, 578, 601, 577), (600, 577, 601, 613), (601, 578, 620, 614), (603, 615, 620, 578), (565, 582, 602, 579), (560, 579, 602, 589), (605, 583, 588, 612), (573, 598, 597, 586), (573, 587, 574, 598), (583, 592, 599, 588), (591, 605, 612, 589), (582, 591, 589, 602), (554, 594, 616, 606), (585, 595, 608, 596), (572, 609, 618, 595), (608, 595, 618, 624), (598, 611, 626, 597), (610, 597, 626, 619), (606, 621, 628, 603), (615, 603, 628, 622), (594, 607, 623, 617), (624, 625, 627, 607), (623, 607, 627, 633), (610, 625, 624, 609), (580, 613, 614, 611), (627, 625, 636, 614), (594, 617, 631, 616), (606, 616, 632, 621), (631, 641, 651, 616), (632, 616, 648, 642), (648, 616, 656, 655), (651, 659, 666, 616), (656, 616, 664, 663), (666, 670, 675, 616), (664, 616, 676, 671), (675, 674, 676, 616), (626, 636, 625, 619), (615, 629, 637, 620), (627, 620, 637, 633), (628, 621, 632, 622), (615, 622, 639, 630), (639, 622, 632, 642), (617, 623, 644, 634), (633, 643, 644, 623), (615, 638, 647, 629), (637, 629, 634, 645), (615, 630, 649, 640), (648, 655, 649, 630), (641, 631, 629, 647), (626, 635, 614, 636), (633, 637, 645, 643), (647, 638, 651, 641), (615, 646, 654, 638), (654, 659, 651, 638), (630, 639, 642, 648), (615, 640, 657, 650), (656, 663, 657, 640), (634, 644, 661, 652), (643, 660, 661, 644), (634, 652, 668, 645), (643, 645, 668, 660), (615, 653, 662, 646), (654, 646, 666, 659), (662, 670, 666, 646), (640, 649, 655, 656), (615, 650, 665, 658), (664, 671, 665, 650), (661, 667, 672, 652), (615, 658, 669, 653), (662, 653, 675, 670), (650, 657, 663, 664), (665, 671, 676, 658), (669, 658, 676, 674), (661, 660, 673, 667), (672, 667, 680, 677), (673, 679, 682, 667), (652, 672, 678, 668), (660, 668, 678, 673), (653, 669, 674, 675), (678, 681, 683, 673), (672, 677, 681, 678), (683, 685, 684, 679), (677, 680, 683, 681), (679, 684, 687, 682), (680, 682, 687, 686), (685, 683, 680, 686), (684, 685, 689, 688), (685, 686, 690, 689), (686, 687, 691, 690), (689, 693, 692, 688), (690, 694, 693, 689), (688, 692, 695, 691), (690, 691, 696, 694), (692, 693, 697, 695), (693, 694, 698, 697), (691, 695, 699, 696), (697, 700, 701, 695), (694, 696, 699, 698), (697, 698, 702, 700), (695, 701, 703, 699), (698, 699, 703, 702), (701, 700, 706, 704), (702, 705, 706, 700), (701, 704, 707, 703), (702, 703, 707, 705), (704, 706, 711, 708), (705, 707, 709, 710), (710, 709, 715, 713), (708, 711, 714, 712), (712, 714, 718, 716), (713, 715, 719, 717), (716, 718, 722, 720), (717, 719, 723, 721), (720, 722, 725, 724), (721, 723, 724, 725)])
me_mesh1_geometry_002.polygons.foreach_set('use_smooth', [0, 0, 0, 0, 0, 0, 0, 0, 0, 0, 0, 0, 0, 0, 0, 0, 0, 0, 0, 0, 0, 0, 0, 0, 0, 0, 0, 0, 0, 0, 0, 0, 0, 0, 0, 0, 0, 0, 0, 0, 0, 0, 0, 0, 0, 0, 0, 0, 0, 0, 0, 0, 0, 0, 0, 0, 0, 0, 0, 0, 0, 0, 0, 0, 0, 0, 0, 0, 0, 0, 0, 0, 0, 0, 0, 0, 0, 0, 0, 0, 0, 0, 0, 0, 0, 0, 0, 0, 0, 0, 0, 0, 0, 0, 0, 0, 0, 0, 0, 0, 0, 0, 0, 0, 0, 0, 0, 0, 0, 0, 0, 0, 0, 0, 0, 0, 0, 0, 0, 0, 0, 0, 0, 0, 0, 0, 0, 0, 0, 0, 0, 0, 0, 0, 0, 0, 0, 0, 0, 0, 0, 0, 0, 0, 0, 0, 0, 0, 0, 0, 0, 0, 0, 0, 0, 0, 0, 0, 0, 0, 0, 0, 0, 0, 0, 0, 0, 0, 0, 0, 0, 0, 0, 0, 0, 0, 0, 0, 0, 0, 0, 0, 0, 0, 0, 0, 0, 0, 0, 0, 0, 0, 0, 0, 0, 0, 0, 0, 0, 0, 0, 0, 0, 0, 0, 0, 0, 0, 0, 0, 0, 0, 0, 0, 0, 0, 0, 0, 0, 0, 0, 0, 0, 0, 0, 0, 0, 0, 0, 0, 0, 0, 0, 0, 0, 0, 0, 0, 0, 0, 0, 0, 0, 0, 0, 0, 0, 0, 0, 0, 0, 0, 1, 1, 0, 0, 0, 0, 0, 0, 0, 0, 0, 0, 0, 0, 0, 0, 0, 0, 0, 0, 0, 0, 0, 0, 0, 0, 0, 0, 0, 0, 0, 0, 0, 0, 0, 0, 0, 0, 0, 0, 0, 0, 0, 0, 0, 0, 0, 0, 0, 0, 0, 0, 0, 0, 0, 0, 0, 0, 0, 0, 0, 0, 0, 0, 0, 0, 0, 0, 0, 0, 0, 0, 0, 0, 0, 0, 0, 0, 0, 0, 0, 0, 0, 0, 0, 0, 0, 0, 0, 0, 0, 0, 0, 0, 0, 0, 0, 0, 0, 0, 0, 0, 0, 0, 0, 0, 0, 0, 0, 0, 0, 0, 0, 0, 0, 0, 0, 0, 0, 0, 0, 0, 0, 0, 0, 0, 0, 0, 0, 0, 0, 0, 0, 0, 0, 0, 0, 0, 0, 0, 0, 0, 0, 0, 0, 0, 0, 0, 0, 0, 0, 0, 0, 0, 0, 0, 0, 0, 0, 0, 0, 0, 0, 0, 0, 0, 0, 0, 0, 0, 0, 0, 0, 0, 0, 0, 0, 0, 0, 0, 0, 0, 0, 0, 0, 0, 0, 0, 0, 0, 0, 0, 0, 0, 0, 0, 0, 0, 0, 0, 0, 0, 0, 0, 0, 0, 0, 0, 0, 0, 0, 0, 0, 0, 0, 0, 0, 0, 0, 0, 0, 0, 0, 0, 0, 0, 0, 0, 0, 0, 0, 0, 0, 0, 0, 0, 0, 0, 0, 0, 0, 0, 0, 0, 0, 0, 0, 0, 0, 0, 0, 0, 0, 0, 0, 0, 0, 0, 0, 0, 0, 0, 0, 0, 0, 0, 0, 0, 0, 0, 0, 0, 0, 0, 0, 0, 0, 0, 0, 0, 0, 0, 0, 0, 0, 0, 0, 0, 0, 0, 0, 0, 0, 0, 0, 0, 0, 0, 0, 0, 0, 0, 0, 0, 0, 0, 0, 0, 0, 0, 0, 0, 0, 0, 0, 0, 0, 0, 0, 0, 0, 0, 0, 0, 0, 0, 0, 0, 0, 0, 0, 0, 0, 0, 0, 0, 0, 0, 0, 0, 0, 0, 0, 0, 0, 0, 0, 0, 0, 0, 0, 0, 0, 0, 0, 0, 0, 0, 0, 0, 0, 0, 0, 0, 0, 0, 0, 0, 0, 0, 0, 0, 0, 0, 0, 0, 0, 0, 0, 0, 0, 0, 0, 0, 0, 0, 0, 0, 0, 0, 0, 0, 0, 0, 0, 0, 0, 0, 0, 0, 0, 0, 0, 0, 0, 0, 0, 0, 0, 0, 0, 0, 0, 0, 0, 0, 0, 0, 0, 0, 0, 0, 0, 0, 0, 0, 0, 0, 0, 0, 0, 0, 0, 0, 0, 0, 0, 0, 0, 0, 0, 0, 0, 0, 0, 0, 0, 0, 0, 0, 0, 0, 0, 0, 0, 0, 0, 0, 0, 0, 0, 0, 0, 0, 0, 0, 0, 0, 0, 0, 0, 0, 0, 0, 0, 0, 0, 0, 0, 0, 0, 0, 0, 0, 0, 0, 0, 0, 0, 0, 0, 0, 0, 0, 0, 0, 0, 0, 0, 0, 0, 0, 0, 0, 0, 0, 0, 0, 0, 0, 0, 0, 0, 0, 0, 0, 0, 0, 0, 0, 0, 0, 0, 0, 0, 0, 0, 0, 0, 0, 0, 0, 0, 0, 0, 0, 0, 0, 0, 0, 0, 0, 0, 0, 0, 0, 0, 0, 0, 0, 0, 0, 0, 0, 0, 1, 0, 0, 0, 0, 0, 1, 0, 1, 1, 0, 0, 0, 0, 0, 0, 0, 0, 0, 0, 0, 0, 0, 0, 0, 0, 1, 0, 0, 1, 1, 1, 1, 1, 1, 1, 1, 1, 1, 1])
_uv = me_mesh1_geometry_002.uv_layers.new(name='UVTex')
_uv.uv.foreach_set('vector', [0.4131, 0.2797, 0.4131, 0.2434, 0.4062, 0.2797, 0.3472, 0.04887, 0.3492, 0.04689, 0.3492, 0.04887, 0.5801, 0.3219, 0.5634, 0.3583, 0.5801, 0.3583, 0.4052, 0.2424, 0.4052, 0.2787, 0.4121, 0.2424, 0.5997, 0.3219, 0.583, 0.3583, 0.5997, 0.3583, 0.3374, 0.05378, 0.3394, 0.04689, 0.3394, 0.05378, 0.4229, 0.2797, 0.4229, 0.2434, 0.416, 0.2797, 0.639, 0.3219, 0.6026, 0.3583, 0.639, 0.3583, 0.472, 0.2797, 0.472, 0.2434, 0.4651, 0.2797, 0.5604, 0.4398, 0.5604, 0.4762, 0.5437, 0.4762, 0.3276, 0.0636, 0.3296, 0.05671, 0.3296, 0.0636, 0.5624, 0.321, 0.5624, 0.3573, 0.5791, 0.321, 0.5408, 0.4762, 0.5408, 0.4398, 0.5241, 0.4762, 0.4131, 0.0636, 0.4131, 0.04689, 0.4062, 0.0636, 0.5211, 0.4762, 0.5211, 0.4398, 0.5044, 0.4762, 0.582, 0.3573, 0.582, 0.321, 0.5987, 0.321, 0.05943, 0.1618, 0.05943, 0.08618, 0.05254, 0.1618, 0.6017, 0.321, 0.638, 0.321, 0.6017, 0.3573, 0.1704, 0.7119, 0.3247, 0.6756, 0.3247, 0.7119, 0.3286, 0.05573, 0.3266, 0.06262, 0.3266, 0.05573, 0.5231, 0.4752, 0.5398, 0.4388, 0.5231, 0.4388, 0.5015, 0.4762, 0.4848, 0.4762, 0.5015, 0.4398, 0.5427, 0.4388, 0.5427, 0.4752, 0.5594, 0.4388, 0.4651, 0.04395, 0.4818, 0.04395, 0.4818, 0.02724, 0.4229, 0.04395, 0.4062, 0.04395, 0.4229, 0.02724, 0.4062, 0.02431, 0.4229, 0.02431, 0.4229, 0.007596, 0.415, 0.2424, 0.415, 0.2787, 0.4219, 0.2424, 0.4818, 0.02431, 0.4818, 0.007596, 0.4651, 0.02431, 0.5408, 0.4005, 0.5241, 0.4369, 0.5408, 0.4369, 0.4622, 0.2797, 0.4622, 0.2434, 0.4553, 0.2797, 0.4818, 0.08325, 0.4818, 0.06654, 0.4749, 0.08325, 0.4425, 0.02431, 0.4258, 0.02431, 0.4425, 0.007596, 0.472, 0.08325, 0.4651, 0.08325, 0.472, 0.06654, 0.4838, 0.4752, 0.4838, 0.4388, 0.5005, 0.4388, 0.3472, 0.0636, 0.3492, 0.05671, 0.3492, 0.0636, 0.05156, 0.0852, 0.05156, 0.1609, 0.05845, 0.0852, 0.1694, 0.6746, 0.1694, 0.711, 0.3237, 0.6746, 0.8384, 0.4762, 0.8551, 0.4762, 0.8551, 0.3219, 0.4818, 0.0636, 0.4749, 0.0636, 0.4818, 0.04689, 0.3865, 0.1422, 0.4032, 0.1422, 0.4032, 0.1255, 0.5241, 0.8888, 0.6783, 0.872, 0.6783, 0.8888, 0.1675, 0.7119, 0.1675, 0.6756, 0.01325, 0.7119, 0.1704, 0.9084, 0.3247, 0.8917, 0.3247, 0.9084, 0.7569, 0.319, 0.7205, 0.319, 0.7569, 0.1648, 0.8541, 0.321, 0.8374, 0.321, 0.8374, 0.4752, 0.4425, 0.04395, 0.4258, 0.04395, 0.4425, 0.02724, 0.6812, 0.9084, 0.8355, 0.8917, 0.8355, 0.9084, 0.01227, 0.711, 0.1665, 0.6746, 0.01227, 0.6746, 0.7176, 0.6363, 0.6812, 0.7905, 0.7176, 0.7905, 0.01325, 0.9084, 0.1675, 0.9084, 0.1675, 0.8917, 0.416, 0.0636, 0.4229, 0.04689, 0.4229, 0.0636, 0.8355, 0.3219, 0.7991, 0.4762, 0.8355, 0.4762, 0.3325, 0.0636, 0.3345, 0.05671, 0.3345, 0.0636, 0.7559, 0.1638, 0.7195, 0.1638, 0.7195, 0.318, 0.8944, 0.3219, 0.8777, 0.4762, 0.8944, 0.4762, 0.5231, 0.8878, 0.5231, 0.8711, 0.6773, 0.8711, 0.4622, 0.02724, 0.4455, 0.04395, 0.4622, 0.04395, 0.4641, 0.2424, 0.4641, 0.2787, 0.471, 0.2424, 0.7962, 0.7905, 0.7598, 0.7905, 0.7962, 0.6363, 0.8355, 0.7935, 0.8355, 0.8298, 0.6812, 0.8298, 0.3669, 0.1422, 0.3836, 0.1422, 0.3836, 0.1255, 0.8767, 0.4752, 0.8934, 0.321, 0.8767, 0.321, 0.3237, 0.8907, 0.1694, 0.9074, 0.1694, 0.8907, 0.7166, 0.6353, 0.6803, 0.7895, 0.6803, 0.6353, 0.4052, 0.04591, 0.4052, 0.06262, 0.4121, 0.04591, 0.4622, 0.0636, 0.4622, 0.04689, 0.4553, 0.0636, 0.8551, 0.1648, 0.8551, 0.319, 0.8384, 0.319, 0.5034, 0.4388, 0.5201, 0.4388, 0.5034, 0.4752, 0.5604, 0.4005, 0.5437, 0.4369, 0.5604, 0.4369, 0.3463, 0.04789, 0.3482, 0.04591, 0.3463, 0.04591, 0.3335, 0.05573, 0.3315, 0.06262, 0.3315, 0.05573, 0.3247, 0.7905, 0.3247, 0.7542, 0.1704, 0.7905, 0.4641, 0.02333, 0.4809, 0.006618, 0.4641, 0.006618, 0.9141, 0.007596, 0.8973, 0.1618, 0.9141, 0.1618, 0.4867, 0.8691, 0.4867, 0.8328, 0.4848, 0.8691, 0.3364, 0.04591, 0.3364, 0.0528, 0.3384, 0.04591, 0.1665, 0.8907, 0.01227, 0.9074, 0.01227, 0.8907, 0.4622, 0.06654, 0.4553, 0.08325, 0.4622, 0.08325, 0.8964, 0.1609, 0.9131, 0.006618, 0.8964, 0.006618, 0.4612, 0.02626, 0.4445, 0.04298, 0.4445, 0.02626, 0.8944, 0.319, 0.8777, 0.319, 0.8944, 0.1648, 0.1694, 0.7532, 0.1694, 0.7895, 0.3237, 0.7532, 0.4641, 0.02626, 0.4809, 0.02626, 0.4641, 0.04298, 0.4052, 0.006618, 0.4219, 0.006618, 0.4052, 0.02333, 0.8748, 0.1648, 0.8581, 0.319, 0.8748, 0.319, 0.7952, 0.6353, 0.7588, 0.6353, 0.7588, 0.7895, 0.4818, 0.8691, 0.4818, 0.8328, 0.3276, 0.8691, 0.415, 0.04591, 0.415, 0.06262, 0.4219, 0.04591, 0.8345, 0.7925, 0.6803, 0.8288, 0.6803, 0.7925, 0.4838, 0.8681, 0.4838, 0.8318, 0.4858, 0.8318, 0.8767, 0.1638, 0.8767, 0.318, 0.8934, 0.1638, 0.4032, 0.1618, 0.3865, 0.1618, 0.4032, 0.1451, 0.3669, 0.1618, 0.3836, 0.1618, 0.3836, 0.1451, 0.4416, 0.006618, 0.4248, 0.006618, 0.4248, 0.02333, 0.6803, 0.9074, 0.8345, 0.8907, 0.6803, 0.8907, 0.3276, 0.9084, 0.4818, 0.872, 0.4818, 0.9084, 0.1704, 0.8888, 0.3247, 0.8888, 0.3247, 0.872, 0.8345, 0.321, 0.7981, 0.321, 0.7981, 0.4752, 0.4219, 0.02626, 0.4052, 0.02626, 0.4052, 0.04298, 0.3443, 0.05378, 0.3423, 0.05378, 0.3443, 0.04689, 0.4641, 0.06556, 0.471, 0.06556, 0.4641, 0.08227, 0.3266, 0.9074, 0.4809, 0.8711, 0.3266, 0.8711, 0.4416, 0.02626, 0.4248, 0.02626, 0.4248, 0.04298, 0.8374, 0.318, 0.8541, 0.1638, 0.8374, 0.1638, 0.3237, 0.8711, 0.1694, 0.8878, 0.1694, 0.8711, 0.3659, 0.1245, 0.3826, 0.1245, 0.3659, 0.1412, 0.8355, 0.1618, 0.7991, 0.1618, 0.8355, 0.007596, 0.8571, 0.318, 0.8738, 0.1638, 0.8571, 0.1638, 0.362, 0.0636, 0.364, 0.05671, 0.364, 0.0636, 0.3856, 0.1245, 0.4023, 0.1245, 0.3856, 0.1412, 0.474, 0.06556, 0.474, 0.08227, 0.4809, 0.06556, 0.3266, 0.8318, 0.3266, 0.8681, 0.4809, 0.8318, 0.5241, 0.9084, 0.6783, 0.8917, 0.6783, 0.9084, 0.4524, 0.06654, 0.4455, 0.08325, 0.4524, 0.08325, 0.7981, 0.1609, 0.8345, 0.006618, 0.7981, 0.006618, 0.4524, 0.0636, 0.4455, 0.0636, 0.4524, 0.04689, 0.7598, 0.6334, 0.7962, 0.6334, 0.7962, 0.4791, 0.8748, 0.3219, 0.8581, 0.4762, 0.8748, 0.4762, 0.5231, 0.8907, 0.6773, 0.8907, 0.5231, 0.9074, 0.4445, 0.06556, 0.4514, 0.06556, 0.4445, 0.08227, 0.3325, 0.05378, 0.3345, 0.04689, 0.3345, 0.05378, 0.4917, 0.8691, 0.4917, 0.8328, 0.4897, 0.8691, 0.3276, 0.1422, 0.3443, 0.1422, 0.3443, 0.1255, 0.3276, 0.7905, 0.4818, 0.7905, 0.4818, 0.7542, 0.3659, 0.1441, 0.3826, 0.1441, 0.3659, 0.1609, 0.7588, 0.4781, 0.7952, 0.4781, 0.7588, 0.6324, 0.4023, 0.1441, 0.3856, 0.1441, 0.3856, 0.1609, 0.4887, 0.8681, 0.4887, 0.8318, 0.4907, 0.8318, 0.4818, 0.2797, 0.4818, 0.2434, 0.4749, 0.2797, 0.3522, 0.04887, 0.3541, 0.04887, 0.3541, 0.04689, 0.8973, 0.319, 0.9141, 0.1648, 0.9141, 0.319, 0.474, 0.2787, 0.474, 0.2424, 0.4809, 0.2424, 0.3512, 0.04789, 0.3512, 0.04591, 0.3531, 0.04591, 0.3413, 0.04591, 0.3433, 0.04591, 0.3413, 0.0528, 0.3296, 0.04689, 0.3276, 0.05378, 0.3296, 0.05378, 0.7205, 0.6334, 0.7569, 0.6334, 0.7569, 0.4791, 0.3286, 0.04591, 0.3266, 0.0528, 0.3266, 0.04591, 0.4524, 0.2797, 0.4524, 0.2434, 0.4455, 0.2797, 0.4543, 0.08227, 0.4612, 0.06556, 0.4543, 0.06556, 0.3266, 0.7895, 0.3266, 0.7532, 0.4809, 0.7532, 0.4445, 0.2787, 0.4445, 0.2424, 0.4514, 0.2424, 0.5231, 0.4359, 0.5398, 0.3996, 0.5231, 0.3996, 0.472, 0.0636, 0.472, 0.04689, 0.4651, 0.0636, 0.359, 0.05671, 0.3571, 0.0636, 0.359, 0.0636, 0.5427, 0.4359, 0.5427, 0.3996, 0.5594, 0.3996, 0.3266, 0.1245, 0.3433, 0.1245, 0.3266, 0.1412, 0.8964, 0.1638, 0.8964, 0.318, 0.9131, 0.1638, 0.3335, 0.04591, 0.3315, 0.0528, 0.3315, 0.04591, 0.4641, 0.06262, 0.4641, 0.04591, 0.471, 0.04591, 0.3581, 0.05573, 0.3561, 0.06262, 0.3561, 0.05573, 0.474, 0.04591, 0.4809, 0.04591, 0.474, 0.06262, 0.01325, 0.7512, 0.1675, 0.7512, 0.1675, 0.7149, 0.361, 0.06262, 0.363, 0.05573, 0.361, 0.05573, 0.01227, 0.7139, 0.01227, 0.7503, 0.1665, 0.7139, 0.6812, 0.8888, 0.8355, 0.872, 0.8355, 0.8888, 0.8748, 0.6334, 0.8581, 0.6334, 0.8748, 0.4791, 0.7195, 0.4781, 0.7559, 0.4781, 0.7195, 0.6324, 0.3482, 0.05573, 0.3463, 0.06262, 0.3463, 0.05573, 0.1282, 0.007596, 0.09183, 0.08325, 0.1282, 0.08325, 0.1675, 0.8888, 0.01325, 0.8888, 0.1675, 0.872, 0.8345, 0.8711, 0.6803, 0.8878, 0.6803, 0.8711, 0.4514, 0.04591, 0.4445, 0.04591, 0.4445, 0.06262, 0.8571, 0.4781, 0.8571, 0.6324, 0.8738, 0.4781, 0.4543, 0.04591, 0.4543, 0.06262, 0.4612, 0.04591, 0.4543, 0.2424, 0.4543, 0.2787, 0.4612, 0.2424, 0.1272, 0.006618, 0.09085, 0.08227, 0.09085, 0.006618, 0.5142, 0.8691, 0.5162, 0.8328, 0.5162, 0.8691, 0.5133, 0.8681, 0.5152, 0.8318, 0.5133, 0.8318, 0.4848, 0.4369, 0.5015, 0.4005, 0.5015, 0.4369, 0.4838, 0.4359, 0.5005, 0.3996, 0.4838, 0.3996, 0.4258, 0.319, 0.4327, 0.2826, 0.4327, 0.319, 0.4248, 0.318, 0.4317, 0.2817, 0.4248, 0.2817, 0.4425, 0.319, 0.4356, 0.319, 0.4425, 0.2826, 0.4347, 0.318, 0.4416, 0.2817, 0.4347, 0.2817, 0.4131, 0.2826, 0.4062, 0.319, 0.4131, 0.319, 0.472, 0.2826, 0.472, 0.319, 0.4651, 0.319, 0.4052, 0.318, 0.4052, 0.2817, 0.4121, 0.2817, 0.4229, 0.2826, 0.416, 0.319, 0.4229, 0.319, 0.4219, 0.2817, 0.415, 0.2817, 0.415, 0.318, 0.471, 0.2817, 0.4641, 0.318, 0.4641, 0.2817, 0.5211, 0.4369, 0.5211, 0.4005, 0.5044, 0.4369, 0.5034, 0.4359, 0.5034, 0.3996, 0.5201, 0.3996, 0.4524, 0.2826, 0.4455, 0.319, 0.4524, 0.319, 0.4818, 0.319, 0.4749, 0.319, 0.4818, 0.2826, 0.474, 0.318, 0.4809, 0.2817, 0.474, 0.2817, 0.4622, 0.2826, 0.4622, 0.319, 0.4553, 0.319, 0.4445, 0.318, 0.4445, 0.2817, 0.4514, 0.2817, 0.4543, 0.318, 0.4612, 0.2817, 0.4543, 0.2817, 0.3472, 0.2797, 0.3541, 0.2797, 0.3541, 0.2434, 0.3531, 0.2424, 0.3463, 0.2787, 0.3463, 0.2424, 0.364, 0.2797, 0.3571, 0.2797, 0.364, 0.2434, 0.3561, 0.2787, 0.363, 0.2424, 0.3561, 0.2424, 0.3934, 0.2826, 0.3865, 0.319, 0.3934, 0.319, 0.3345, 0.2826, 0.3345, 0.319, 0.3276, 0.319, 0.364, 0.2826, 0.364, 0.319, 0.3571, 0.319, 0.3276, 0.2797, 0.3345, 0.2797, 0.3345, 0.2434, 0.3443, 0.2434, 0.3374, 0.2797, 0.3443, 0.2797, 0.3335, 0.2424, 0.3266, 0.2787, 0.3266, 0.2424, 0.3443, 0.2826, 0.3374, 0.319, 0.3443, 0.319, 0.3364, 0.2787, 0.3364, 0.2424, 0.3433, 0.2424, 0.3934, 0.2434, 0.3865, 0.2797, 0.3934, 0.2797, 0.3856, 0.2424, 0.3924, 0.2424, 0.3856, 0.2787, 0.4032, 0.2434, 0.4032, 0.2797, 0.3964, 0.2797, 0.3954, 0.2787, 0.4023, 0.2424, 0.3954, 0.2424, 0.3738, 0.2434, 0.3669, 0.2797, 0.3738, 0.2797, 0.3659, 0.2787, 0.3659, 0.2424, 0.3728, 0.2424, 0.3767, 0.2797, 0.3836, 0.2434, 0.3836, 0.2797, 0.3826, 0.2424, 0.3757, 0.2424, 0.3757, 0.2787, 0.3541, 0.319, 0.3541, 0.2826, 0.3472, 0.319, 0.3463, 0.318, 0.3463, 0.2817, 0.3531, 0.2817, 0.3561, 0.2817, 0.363, 0.2817, 0.3561, 0.318, 0.3266, 0.318, 0.3335, 0.2817, 0.3266, 0.2817, 0.3364, 0.318, 0.3364, 0.2817, 0.3433, 0.2817, 0.3964, 0.319, 0.4032, 0.319, 0.4032, 0.2826, 0.3856, 0.318, 0.3924, 0.2817, 0.3856, 0.2817, 0.4023, 0.2817, 0.3954, 0.318, 0.3954, 0.2817, 0.4327, 0.1648, 0.4258, 0.2011, 0.4327, 0.2011, 0.3738, 0.319, 0.3669, 0.319, 0.3738, 0.2826, 0.4425, 0.1648, 0.4425, 0.2011, 0.4356, 0.2011, 0.3836, 0.2826, 0.3767, 0.319, 0.3836, 0.319, 0.3659, 0.318, 0.3728, 0.2817, 0.3659, 0.2817, 0.3826, 0.2817, 0.3757, 0.318, 0.3757, 0.2817, 0.4248, 0.2001, 0.4248, 0.1638, 0.4317, 0.1638, 0.4416, 0.1638, 0.4347, 0.1638, 0.4347, 0.2001, 0.5211, 0.8691, 0.5211, 0.8328, 0.5191, 0.8691, 0.5182, 0.8681, 0.5182, 0.8318, 0.5201, 0.8318, 0.4131, 0.1648, 0.4062, 0.2011, 0.4131, 0.2011, 0.4052, 0.1638, 0.4121, 0.1638, 0.4052, 0.2001, 0.4229, 0.1648, 0.4229, 0.2011, 0.416, 0.2011, 0.415, 0.2001, 0.4219, 0.1638, 0.415, 0.1638, 0.472, 0.1648, 0.4651, 0.2011, 0.472, 0.2011, 0.4641, 0.2001, 0.4641, 0.1638, 0.471, 0.1638, 0.4749, 0.2011, 0.4818, 0.1648, 0.4818, 0.2011, 0.4809, 0.1638, 0.474, 0.1638, 0.474, 0.2001, 0.4622, 0.1648, 0.4553, 0.2011, 0.4622, 0.2011, 0.4524, 0.1648, 0.4524, 0.2011, 0.4455, 0.2011, 0.4445, 0.1638, 0.4514, 0.1638, 0.4445, 0.2001, 0.4327, 0.2041, 0.4258, 0.2404, 0.4327, 0.2404, 0.4543, 0.2001, 0.4612, 0.1638, 0.4543, 0.1638, 0.4356, 0.2404, 0.4425, 0.2041, 0.4425, 0.2404, 0.4248, 0.2394, 0.4248, 0.2031, 0.4317, 0.2031, 0.4416, 0.2031, 0.4347, 0.2031, 0.4347, 0.2394, 0.472, 0.2041, 0.4651, 0.2404, 0.472, 0.2404, 0.4131, 0.2404, 0.4062, 0.2404, 0.4131, 0.2041, 0.01227, 0.8711, 0.01227, 0.8878, 0.1665, 0.8711, 0.8738, 0.321, 0.8571, 0.321, 0.8571, 0.4752, 0.4749, 0.2404, 0.4818, 0.2041, 0.4818, 0.2404, 0.416, 0.2404, 0.4229, 0.2404, 0.4229, 0.2041, 0.4052, 0.2394, 0.4052, 0.2031, 0.4121, 0.2031, 0.415, 0.2394, 0.4219, 0.2031, 0.415, 0.2031, 0.4641, 0.2394, 0.471, 0.2031, 0.4641, 0.2031, 0.474, 0.2394, 0.474, 0.2031, 0.4809, 0.2031, 0.1311, 0.08325, 0.1675, 0.007596, 0.1675, 0.08325, 0.1301, 0.08227, 0.1665, 0.006618, 0.1301, 0.006618, 0.6812, 0.9379, 0.8355, 0.931, 0.8355, 0.9379, 0.8345, 0.93, 0.6803, 0.9369, 0.6803, 0.93, 0.9141, 0.872, 0.8384, 0.874, 0.9141, 0.874, 0.9131, 0.8711, 0.8374, 0.873, 0.8374, 0.8711, 0.5064, 0.8328, 0.5044, 0.8691, 0.5064, 0.8691, 0.5054, 0.8318, 0.5034, 0.8681, 0.5034, 0.8318, 0.5113, 0.8328, 0.5093, 0.8691, 0.5113, 0.8691, 0.5083, 0.8681, 0.5103, 0.8318, 0.5083, 0.8318, 0.8482, 0.8298, 0.8502, 0.7935, 0.8502, 0.8298, 0.8492, 0.7925, 0.8473, 0.8288, 0.8473, 0.7925, 0.8551, 0.7935, 0.8531, 0.8298, 0.8551, 0.8298, 0.8522, 0.8288, 0.8541, 0.7925, 0.8522, 0.7925, 0.4356, 0.0636, 0.4376, 0.04689, 0.4376, 0.0636, 0.4366, 0.04591, 0.4347, 0.06262, 0.4347, 0.04591, 0.4425, 0.04689, 0.4406, 0.0636, 0.4425, 0.0636, 0.4396, 0.06262, 0.4416, 0.04591, 0.4396, 0.04591, 0.3522, 0.0636, 0.3541, 0.05671, 0.3541, 0.0636, 0.3531, 0.05573, 0.3512, 0.06262, 0.3512, 0.05573, 0.3492, 0.0518, 0.3472, 0.05378, 0.3492, 0.05378, 0.3463, 0.0528, 0.3482, 0.05082, 0.3463, 0.05082, 0.9877, 0.4781, 0.9848, 0.4781, 0.9848, 0.6334, 0.9877, 0.6334, 0.639, 0.9673, 0.639, 0.9595, 0.4838, 0.9595, 0.4838, 0.9673, 0.364, 0.4192, 0.3463, 0.4192, 0.3463, 0.4369, 0.364, 0.4369, 0.9435, 0.6353, 0.9357, 0.6353, 0.9357, 0.7905, 0.9435, 0.7905, 0.3443, 0.4192, 0.3266, 0.4192, 0.3266, 0.4369, 0.3443, 0.4369, 0.1694, 0.9968, 0.3247, 0.9968, 0.3247, 0.9939, 0.1694, 0.9939, 0.5211, 0.7925, 0.4838, 0.7925, 0.4838, 0.8298, 0.5211, 0.8298, 0.5015, 0.8691, 0.5015, 0.8318, 0.4936, 0.8318, 0.4936, 0.8691, 0.8748, 0.7925, 0.8571, 0.7925, 0.8571, 0.8691, 0.8748, 0.8691, 0.1675, 0.9968, 0.1675, 0.9939, 0.01227, 0.9939, 0.01227, 0.9968, 0.3836, 0.2031, 0.3757, 0.2031, 0.3757, 0.2404, 0.3836, 0.2404, 0.2461, 0.321, 0.2087, 0.321, 0.2087, 0.3976, 0.2461, 0.3976, 0.0496, 0.2404, 0.0496, 0.1638, 0.03191, 0.1638, 0.03191, 0.2404, 0.4425, 0.2797, 0.4425, 0.2424, 0.4248, 0.2424, 0.4248, 0.2797, 0.9239, 0.321, 0.916, 0.321, 0.916, 0.4762, 0.9239, 0.4762, 0.4425, 0.5567, 0.4248, 0.5567, 0.4248, 0.5941, 0.4425, 0.5941, 0.1675, 0.9379, 0.1675, 0.93, 0.01227, 0.93, 0.01227, 0.9379, 0.2068, 0.321, 0.1694, 0.321, 0.1694, 0.3976, 0.2068, 0.3976, 0.2461, 0.5174, 0.2087, 0.5174, 0.2087, 0.5548, 0.2461, 0.5548, 0.4229, 0.5567, 0.4052, 0.5567, 0.4052, 0.5941, 0.4229, 0.5941, 0.4818, 0.5567, 0.4641, 0.5567, 0.4641, 0.5941, 0.4818, 0.5941, 0.3247, 0.321, 0.2873, 0.321, 0.2873, 0.3976, 0.3247, 0.3976, 0.4622, 0.5567, 0.4445, 0.5567, 0.4445, 0.5941, 0.4622, 0.5941, 0.4425, 0.6334, 0.4425, 0.596, 0.4248, 0.596, 0.4248, 0.6334, 0.2068, 0.5174, 0.1694, 0.5174, 0.1694, 0.5548, 0.2068, 0.5548, 0.02996, 0.2404, 0.02996, 0.1638, 0.01227, 0.1638, 0.01227, 0.2404, 0.3738, 0.2031, 0.3659, 0.2031, 0.3659, 0.2404, 0.3738, 0.2404, 0.2461, 0.4781, 0.2087, 0.4781, 0.2087, 0.5155, 0.2461, 0.5155, 0.9877, 0.1618, 0.9877, 0.006618, 0.9848, 0.006618, 0.9848, 0.1618, 0.4032, 0.2404, 0.4032, 0.2031, 0.3954, 0.2031, 0.3954, 0.2404, 0.4229, 0.596, 0.4052, 0.596, 0.4052, 0.6334, 0.4229, 0.6334, 0.639, 0.9575, 0.639, 0.9497, 0.4838, 0.9497, 0.4838, 0.9575, 0.2068, 0.4781, 0.1694, 0.4781, 0.1694, 0.5155, 0.2068, 0.5155, 0.3934, 0.2031, 0.3856, 0.2031, 0.3856, 0.2404, 0.3934, 0.2404, 0.2854, 0.321, 0.248, 0.321, 0.248, 0.3976, 0.2854, 0.3976, 0.4818, 0.596, 0.4641, 0.596, 0.4641, 0.6334, 0.4818, 0.6334, 0.9632, 0.6353, 0.9553, 0.6353, 0.9553, 0.7905, 0.9632, 0.7905, 0.2461, 0.3996, 0.2087, 0.3996, 0.2087, 0.4762, 0.2461, 0.4762, 0.3443, 0.2031, 0.3364, 0.2031, 0.3364, 0.2404, 0.3443, 0.2404, 0.639, 0.9968, 0.639, 0.9939, 0.4838, 0.9939, 0.4838, 0.9968, 0.0889, 0.1638, 0.07121, 0.1638, 0.07121, 0.2404, 0.0889, 0.2404, 0.3345, 0.2404, 0.3345, 0.2031, 0.3266, 0.2031, 0.3266, 0.2404, 0.06925, 0.2404, 0.06925, 0.1638, 0.05156, 0.1638, 0.05156, 0.2404, 0.9632, 0.321, 0.9553, 0.321, 0.9553, 0.4762, 0.9632, 0.4762, 0.3247, 0.5174, 0.2873, 0.5174, 0.2873, 0.5548, 0.3247, 0.5548, 0.2854, 0.5174, 0.248, 0.5174, 0.248, 0.5548, 0.2854, 0.5548, 0.1675, 0.9673, 0.1675, 0.9595, 0.01227, 0.9595, 0.01227, 0.9673, 0.1282, 0.1618, 0.1282, 0.0852, 0.1105, 0.0852, 0.1105, 0.1618, 0.364, 0.2031, 0.3561, 0.2031, 0.3561, 0.2404, 0.364, 0.2404, 0.3541, 0.2404, 0.3541, 0.2031, 0.3463, 0.2031, 0.3463, 0.2404, 0.364, 0.3996, 0.3463, 0.3996, 0.3463, 0.4172, 0.364, 0.4172, 0.3443, 0.3996, 0.3266, 0.3996, 0.3266, 0.4172, 0.3443, 0.4172, 0.3836, 0.2011, 0.3836, 0.1638, 0.3757, 0.1638, 0.3757, 0.2011, 0.4032, 0.4192, 0.3856, 0.4192, 0.3856, 0.4369, 0.4032, 0.4369, 0.4622, 0.6334, 0.4622, 0.596, 0.4445, 0.596, 0.4445, 0.6334, 0.9828, 0.006618, 0.9799, 0.006618, 0.9799, 0.1618, 0.9828, 0.1618, 0.364, 0.5567, 0.3463, 0.5567, 0.3463, 0.5941, 0.364, 0.5941, 0.2068, 0.3996, 0.1694, 0.3996, 0.1694, 0.4762, 0.2068, 0.4762, 0.3247, 0.4781, 0.2873, 0.4781, 0.2873, 0.5155, 0.3247, 0.5155, 0.3247, 0.3996, 0.2873, 0.3996, 0.2873, 0.4762, 0.3247, 0.4762, 0.1085, 0.1618, 0.1085, 0.0852, 0.09085, 0.0852, 0.09085, 0.1618, 0.3738, 0.1638, 0.3659, 0.1638, 0.3659, 0.2011, 0.3738, 0.2011, 0.3836, 0.4192, 0.3659, 0.4192, 0.3659, 0.4369, 0.3836, 0.4369, 0.4818, 0.9772, 0.4818, 0.9693, 0.3266, 0.9693, 0.3266, 0.9772, 0.9828, 0.319, 0.9828, 0.1638, 0.9799, 0.1638, 0.9799, 0.319, 0.7962, 0.9968, 0.7962, 0.9939, 0.641, 0.9939, 0.641, 0.9968, 0.4032, 0.3996, 0.3856, 0.3996, 0.3856, 0.4172, 0.4032, 0.4172, 0.9632, 0.7925, 0.9553, 0.7925, 0.9553, 0.9477, 0.9632, 0.9477, 0.2854, 0.3996, 0.248, 0.3996, 0.248, 0.4762, 0.2854, 0.4762, 0.2854, 0.4781, 0.248, 0.4781, 0.248, 0.5155, 0.2854, 0.5155, 0.9534, 0.9968, 0.9534, 0.9939, 0.7981, 0.9939, 0.7981, 0.9968, 0.3443, 0.5941, 0.3443, 0.5567, 0.3266, 0.5567, 0.3266, 0.5941, 0.2461, 0.1638, 0.2087, 0.1638, 0.2087, 0.2404, 0.2461, 0.2404, 0.3836, 0.3996, 0.3659, 0.3996, 0.3659, 0.4172, 0.3836, 0.4172, 0.4032, 0.5941, 0.4032, 0.5567, 0.3856, 0.5567, 0.3856, 0.5941, 0.3836, 0.5567, 0.3659, 0.5567, 0.3659, 0.5941, 0.3836, 0.5941, 0.9828, 0.7925, 0.9799, 0.7925, 0.9799, 0.9477, 0.9828, 0.9477, 0.3443, 0.08325, 0.3443, 0.06556, 0.3364, 0.06556, 0.3364, 0.08325, 0.364, 0.4585, 0.3463, 0.4585, 0.3463, 0.4762, 0.364, 0.4762, 0.364, 0.596, 0.3463, 0.596, 0.3463, 0.6334, 0.364, 0.6334, 0.2461, 0.596, 0.2087, 0.596, 0.2087, 0.6334, 0.2461, 0.6334, 0.3247, 0.9673, 0.3247, 0.9595, 0.1694, 0.9595, 0.1694, 0.9673, 0.3345, 0.06556, 0.3266, 0.06556, 0.3266, 0.08325, 0.3345, 0.08325, 0.9828, 0.4762, 0.9828, 0.321, 0.9799, 0.321, 0.9799, 0.4762, 0.7962, 0.9575, 0.7962, 0.9497, 0.641, 0.9497, 0.641, 0.9575, 0.3443, 0.6334, 0.3443, 0.596, 0.3266, 0.596, 0.3266, 0.6334, 0.1675, 0.1618, 0.1675, 0.0852, 0.1498, 0.0852, 0.1498, 0.1618, 0.2068, 0.596, 0.1694, 0.596, 0.1694, 0.6334, 0.2068, 0.6334, 0.2461, 0.5567, 0.2087, 0.5567, 0.2087, 0.5941, 0.2461, 0.5941, 0.2068, 0.1638, 0.1694, 0.1638, 0.1694, 0.2404, 0.2068, 0.2404, 0.2068, 0.5567, 0.1694, 0.5567, 0.1694, 0.5941, 0.2068, 0.5941, 0.9828, 0.4781, 0.9799, 0.4781, 0.9799, 0.6334, 0.9828, 0.6334, 0.3247, 0.596, 0.2873, 0.596, 0.2873, 0.6334, 0.3247, 0.6334, 0.4032, 0.1638, 0.3954, 0.1638, 0.3954, 0.2011, 0.4032, 0.2011, 0.3247, 0.1638, 0.2873, 0.1638, 0.2873, 0.2404, 0.3247, 0.2404, 0.2854, 0.596, 0.248, 0.596, 0.248, 0.6334, 0.2854, 0.6334, 0.3443, 0.4585, 0.3266, 0.4585, 0.3266, 0.4762, 0.3443, 0.4762, 0.2854, 0.2404, 0.2854, 0.1638, 0.248, 0.1638, 0.248, 0.2404, 0.3247, 0.9575, 0.3247, 0.9497, 0.1694, 0.9497, 0.1694, 0.9575, 0.364, 0.4388, 0.3463, 0.4388, 0.3463, 0.4565, 0.364, 0.4565, 0.3934, 0.2011, 0.3934, 0.1638, 0.3856, 0.1638, 0.3856, 0.2011, 0.9828, 0.6353, 0.9799, 0.6353, 0.9799, 0.7905, 0.9828, 0.7905, 0.3247, 0.5567, 0.2873, 0.5567, 0.2873, 0.5941, 0.3247, 0.5941, 0.3443, 0.4388, 0.3266, 0.4388, 0.3266, 0.4565, 0.3443, 0.4565, 0.364, 0.06556, 0.3561, 0.06556, 0.3561, 0.08325, 0.364, 0.08325, 0.4032, 0.4585, 0.3856, 0.4585, 0.3856, 0.4762, 0.4032, 0.4762, 0.4032, 0.6334, 0.4032, 0.596, 0.3856, 0.596, 0.3856, 0.6334, 0.3836, 0.4585, 0.3659, 0.4585, 0.3659, 0.4762, 0.3836, 0.4762, 0.3836, 0.6334, 0.3836, 0.596, 0.3659, 0.596, 0.3659, 0.6334, 0.4425, 0.4781, 0.4248, 0.4781, 0.4248, 0.5155, 0.4425, 0.5155, 0.4032, 0.4388, 0.3856, 0.4388, 0.3856, 0.4565, 0.4032, 0.4565, 0.3836, 0.4388, 0.3659, 0.4388, 0.3659, 0.4565, 0.3836, 0.4565, 0.4229, 0.5155, 0.4229, 0.4781, 0.4052, 0.4781, 0.4052, 0.5155, 0.2461, 0.319, 0.2461, 0.2424, 0.2087, 0.2424, 0.2087, 0.319, 0.2854, 0.5567, 0.248, 0.5567, 0.248, 0.5941, 0.2854, 0.5941, 0.0889, 0.5174, 0.05156, 0.5174, 0.05156, 0.5548, 0.0889, 0.5548, 0.3247, 0.9477, 0.3247, 0.9398, 0.1694, 0.9398, 0.1694, 0.9477, 0.9435, 0.4781, 0.9357, 0.4781, 0.9357, 0.6334, 0.9435, 0.6334, 0.0496, 0.5174, 0.01227, 0.5174, 0.01227, 0.5548, 0.0496, 0.5548, 0.3266, 0.9968, 0.4818, 0.9968, 0.4818, 0.9939, 0.3266, 0.9939, 0.4818, 0.4781, 0.4641, 0.4781, 0.4641, 0.5155, 0.4818, 0.5155, 0.3541, 0.08325, 0.3541, 0.06556, 0.3463, 0.06556, 0.3463, 0.08325, 0.2068, 0.2424, 0.1694, 0.2424, 0.1694, 0.319, 0.2068, 0.319, 0.0889, 0.4781, 0.05156, 0.4781, 0.05156, 0.5155, 0.0889, 0.5155, 0.3247, 0.2424, 0.2873, 0.2424, 0.2873, 0.319, 0.3247, 0.319, 0.4425, 0.3406, 0.4248, 0.3406, 0.4248, 0.3583, 0.4425, 0.3583, 0.4622, 0.4781, 0.4445, 0.4781, 0.4445, 0.5155, 0.4622, 0.5155, 0.3836, 0.006618, 0.3757, 0.006618, 0.3757, 0.02431, 0.3836, 0.02431, 0.3443, 0.2011, 0.3443, 0.1638, 0.3364, 0.1638, 0.3364, 0.2011, 0.9779, 0.6353, 0.975, 0.6353, 0.975, 0.7905, 0.9779, 0.7905, 0.0496, 0.4781, 0.01227, 0.4781, 0.01227, 0.5155, 0.0496, 0.5155, 0.1675, 0.5174, 0.1301, 0.5174, 0.1301, 0.5548, 0.1675, 0.5548, 0.4229, 0.3406, 0.4052, 0.3406, 0.4052, 0.3583, 0.4229, 0.3583, 0.639, 0.9477, 0.639, 0.9398, 0.4838, 0.9398, 0.4838, 0.9477, 0.9435, 0.006618, 0.9357, 0.006618, 0.9357, 0.1618, 0.9435, 0.1618, 0.7981, 0.9919, 0.9534, 0.9919, 0.9534, 0.9889, 0.7981, 0.9889, 0.9337, 0.006618, 0.9258, 0.006618, 0.9258, 0.1618, 0.9337, 0.1618, 0.4425, 0.5174, 0.4248, 0.5174, 0.4248, 0.5548, 0.4425, 0.5548, 0.4229, 0.5548, 0.4229, 0.5174, 0.4052, 0.5174, 0.4052, 0.5548, 0.3738, 0.006618, 0.3659, 0.006618, 0.3659, 0.02431, 0.3738, 0.02431, 0.3345, 0.2011, 0.3345, 0.1638, 0.3266, 0.1638, 0.3266, 0.2011, 0.4425, 0.321, 0.4248, 0.321, 0.4248, 0.3387, 0.4425, 0.3387, 0.4818, 0.5548, 0.4818, 0.5174, 0.4641, 0.5174, 0.4641, 0.5548, 0.4622, 0.5548, 0.4622, 0.5174, 0.4445, 0.5174, 0.4445, 0.5548, 0.7962, 0.9919, 0.7962, 0.9889, 0.641, 0.9889, 0.641, 0.9919, 0.4229, 0.321, 0.4052, 0.321, 0.4052, 0.3387, 0.4229, 0.3387, 0.9779, 0.9477, 0.9779, 0.7925, 0.975, 0.7925, 0.975, 0.9477, 0.364, 0.5155, 0.364, 0.4781, 0.3463, 0.4781, 0.3463, 0.5155, 0.3443, 0.5155, 0.3443, 0.4781, 0.3266, 0.4781, 0.3266, 0.5155, 0.4818, 0.3406, 0.4641, 0.3406, 0.4641, 0.3583, 0.4818, 0.3583, 0.4032, 0.4781, 0.3856, 0.4781, 0.3856, 0.5155, 0.4032, 0.5155, 0.3836, 0.4781, 0.3659, 0.4781, 0.3659, 0.5155, 0.3836, 0.5155, 0.4622, 0.3406, 0.4445, 0.3406, 0.4445, 0.3583, 0.4622, 0.3583, 0.4818, 0.321, 0.4641, 0.321, 0.4641, 0.3387, 0.4818, 0.3387, 0.364, 0.5174, 0.3463, 0.5174, 0.3463, 0.5548, 0.364, 0.5548, 0.3443, 0.5548, 0.3443, 0.5174, 0.3266, 0.5174, 0.3266, 0.5548, 0.1282, 0.5174, 0.09085, 0.5174, 0.09085, 0.5548, 0.1282, 0.5548, 0.8355, 0.9281, 0.8355, 0.9202, 0.6803, 0.9202, 0.6803, 0.9281, 0.9779, 0.6334, 0.9779, 0.4781, 0.975, 0.4781, 0.975, 0.6334, 0.639, 0.9919, 0.639, 0.9889, 0.4838, 0.9889, 0.4838, 0.9919, 0.1675, 0.4781, 0.1301, 0.4781, 0.1301, 0.5155, 0.1675, 0.5155, 0.4622, 0.321, 0.4445, 0.321, 0.4445, 0.3387, 0.4622, 0.3387, 0.1282, 0.4781, 0.09085, 0.4781, 0.09085, 0.5155, 0.1282, 0.5155, 0.9141, 0.6353, 0.9062, 0.6353, 0.9062, 0.7905, 0.9141, 0.7905, 0.8355, 0.9182, 0.8355, 0.9104, 0.6803, 0.9104, 0.6803, 0.9182, 0.4032, 0.006618, 0.3954, 0.006618, 0.3954, 0.02431, 0.4032, 0.02431, 0.0889, 0.596, 0.05156, 0.596, 0.05156, 0.6334, 0.0889, 0.6334, 0.1478, 0.1618, 0.1478, 0.0852, 0.1301, 0.0852, 0.1301, 0.1618, 0.0496, 0.596, 0.01227, 0.596, 0.01227, 0.6334, 0.0496, 0.6334, 0.0889, 0.5567, 0.05156, 0.5567, 0.05156, 0.5941, 0.0889, 0.5941, 0.0496, 0.5567, 0.01227, 0.5567, 0.01227, 0.5941, 0.0496, 0.5941, 0.1675, 0.596, 0.1301, 0.596, 0.1301, 0.6334, 0.1675, 0.6334, 0.4032, 0.5174, 0.3856, 0.5174, 0.3856, 0.5548, 0.4032, 0.5548, 0.3836, 0.5174, 0.3659, 0.5174, 0.3659, 0.5548, 0.3836, 0.5548, 0.5997, 0.2424, 0.582, 0.2424, 0.582, 0.2797, 0.5997, 0.2797, 0.1282, 0.596, 0.09085, 0.596, 0.09085, 0.6334, 0.1282, 0.6334, 0.1675, 0.5567, 0.1301, 0.5567, 0.1301, 0.5941, 0.1675, 0.5941, 0.1282, 0.5567, 0.09085, 0.5567, 0.09085, 0.5941, 0.1282, 0.5941, 0.2854, 0.2424, 0.248, 0.2424, 0.248, 0.319, 0.2854, 0.319, 0.5801, 0.2424, 0.5624, 0.2424, 0.5624, 0.2797, 0.5801, 0.2797, 0.639, 0.2424, 0.6213, 0.2424, 0.6213, 0.2797, 0.639, 0.2797, 0.6194, 0.2424, 0.6017, 0.2424, 0.6017, 0.2797, 0.6194, 0.2797, 0.5604, 0.04591, 0.5231, 0.04591, 0.5231, 0.08325, 0.5604, 0.08325, 0.4425, 0.3799, 0.4248, 0.3799, 0.4248, 0.3976, 0.4425, 0.3976, 0.5997, 0.319, 0.5997, 0.2817, 0.582, 0.2817, 0.582, 0.319, 0.4229, 0.3799, 0.4052, 0.3799, 0.4052, 0.3976, 0.4229, 0.3976, 0.364, 0.2011, 0.364, 0.1638, 0.3561, 0.1638, 0.3561, 0.2011, 0.4425, 0.3603, 0.4248, 0.3603, 0.4248, 0.3779, 0.4425, 0.3779, 0.5801, 0.319, 0.5801, 0.2817, 0.5624, 0.2817, 0.5624, 0.319, 0.639, 0.2817, 0.6213, 0.2817, 0.6213, 0.319, 0.639, 0.319, 0.6194, 0.2817, 0.6017, 0.2817, 0.6017, 0.319, 0.6194, 0.319, 0.7962, 0.006618, 0.7588, 0.006618, 0.7588, 0.1618, 0.7962, 0.1618, 0.5211, 0.04591, 0.4838, 0.04591, 0.4838, 0.08325, 0.5211, 0.08325, 0.3247, 0.9182, 0.3247, 0.9104, 0.1694, 0.9104, 0.1694, 0.9182, 0.9779, 0.321, 0.975, 0.321, 0.975, 0.4762, 0.9779, 0.4762, 0.3541, 0.1638, 0.3463, 0.1638, 0.3463, 0.2011, 0.3541, 0.2011, 0.3247, 0.9281, 0.3247, 0.9202, 0.1694, 0.9202, 0.1694, 0.9281, 0.4229, 0.3603, 0.4052, 0.3603, 0.4052, 0.3779, 0.4229, 0.3779, 0.4818, 0.3799, 0.4641, 0.3799, 0.4641, 0.3976, 0.4818, 0.3976, 0.5211, 0.2797, 0.5211, 0.2424, 0.5034, 0.2424, 0.5034, 0.2797, 0.5015, 0.2424, 0.4838, 0.2424, 0.4838, 0.2797, 0.5015, 0.2797, 0.5604, 0.2424, 0.5427, 0.2424, 0.5427, 0.2797, 0.5604, 0.2797, 0.3836, 0.05573, 0.3757, 0.05573, 0.3757, 0.0636, 0.3836, 0.0636, 0.9779, 0.006618, 0.975, 0.006618, 0.975, 0.1618, 0.9779, 0.1618, 0.5604, 0.006618, 0.5231, 0.006618, 0.5231, 0.04395, 0.5604, 0.04395, 0.5408, 0.2424, 0.5231, 0.2424, 0.5231, 0.2797, 0.5408, 0.2797, 0.5211, 0.2817, 0.5034, 0.2817, 0.5034, 0.319, 0.5211, 0.319, 0.01227, 0.7905, 0.1675, 0.7905, 0.1675, 0.7532, 0.01227, 0.7532, 0.8944, 0.006618, 0.8767, 0.006618, 0.8767, 0.1618, 0.8944, 0.1618, 0.3266, 0.8298, 0.4818, 0.8298, 0.4818, 0.7925, 0.3266, 0.7925, 0.5211, 0.006618, 0.4838, 0.006618, 0.4838, 0.04395, 0.5211, 0.04395, 0.9239, 0.1638, 0.916, 0.1638, 0.916, 0.319, 0.9239, 0.319, 0.5015, 0.319, 0.5015, 0.2817, 0.4838, 0.2817, 0.4838, 0.319, 0.4622, 0.3799, 0.4445, 0.3799, 0.4445, 0.3976, 0.4622, 0.3976, 0.3266, 0.9919, 0.4818, 0.9919, 0.4818, 0.9889, 0.3266, 0.9889, 0.9239, 0.006618, 0.916, 0.006618, 0.916, 0.1618, 0.9239, 0.1618, 0.4818, 0.3603, 0.4641, 0.3603, 0.4641, 0.3779, 0.4818, 0.3779, 0.5604, 0.2817, 0.5427, 0.2817, 0.5427, 0.319, 0.5604, 0.319, 0.3934, 0.006618, 0.3856, 0.006618, 0.3856, 0.02431, 0.3934, 0.02431, 0.1675, 0.8298, 0.1675, 0.7925, 0.01227, 0.7925, 0.01227, 0.8298, 0.5408, 0.2817, 0.5231, 0.2817, 0.5231, 0.319, 0.5408, 0.319, 0.3738, 0.05573, 0.3659, 0.05573, 0.3659, 0.0636, 0.3738, 0.0636, 0.3836, 0.04395, 0.3836, 0.02626, 0.3757, 0.02626, 0.3757, 0.04395, 0.9779, 0.319, 0.9779, 0.1638, 0.975, 0.1638, 0.975, 0.319, 0.5997, 0.2011, 0.5997, 0.1638, 0.582, 0.1638, 0.582, 0.2011, 0.5801, 0.1638, 0.5624, 0.1638, 0.5624, 0.2011, 0.5801, 0.2011, 0.4622, 0.3603, 0.4445, 0.3603, 0.4445, 0.3779, 0.4622, 0.3779, 0.639, 0.1638, 0.6213, 0.1638, 0.6213, 0.2011, 0.639, 0.2011, 0.639, 0.04591, 0.6017, 0.04591, 0.6017, 0.08325, 0.639, 0.08325, 0.639, 0.9379, 0.639, 0.93, 0.4838, 0.93, 0.4838, 0.9379, 0.973, 0.9477, 0.973, 0.7925, 0.97, 0.7925, 0.97, 0.9477, 0.3247, 0.9919, 0.3247, 0.9889, 0.1694, 0.9889, 0.1694, 0.9919, 0.5997, 0.04591, 0.5624, 0.04591, 0.5624, 0.08325, 0.5997, 0.08325, 0.364, 0.3406, 0.3463, 0.3406, 0.3463, 0.3583, 0.364, 0.3583, 0.3443, 0.3406, 0.3266, 0.3406, 0.3266, 0.3583, 0.3443, 0.3583, 0.9239, 0.6353, 0.916, 0.6353, 0.916, 0.7905, 0.9239, 0.7905, 0.3836, 0.04591, 0.3757, 0.04591, 0.3757, 0.05378, 0.3836, 0.05378, 0.01227, 0.9919, 0.1675, 0.9919, 0.1675, 0.9889, 0.01227, 0.9889, 0.9337, 0.321, 0.9258, 0.321, 0.9258, 0.4762, 0.9337, 0.4762, 0.6194, 0.2011, 0.6194, 0.1638, 0.6017, 0.1638, 0.6017, 0.2011, 0.01227, 0.8691, 0.1675, 0.8691, 0.1675, 0.8318, 0.01227, 0.8318, 0.8355, 0.7905, 0.8355, 0.6353, 0.7981, 0.6353, 0.7981, 0.7905, 0.5997, 0.2031, 0.582, 0.2031, 0.582, 0.2404, 0.5997, 0.2404, 0.639, 0.006618, 0.6017, 0.006618, 0.6017, 0.04395, 0.639, 0.04395, 0.364, 0.321, 0.3463, 0.321, 0.3463, 0.3387, 0.364, 0.3387, 0.3443, 0.321, 0.3266, 0.321, 0.3266, 0.3387, 0.3443, 0.3387, 0.5801, 0.2031, 0.5624, 0.2031, 0.5624, 0.2404, 0.5801, 0.2404, 0.639, 0.2404, 0.639, 0.2031, 0.6213, 0.2031, 0.6213, 0.2404, 0.5231, 0.8691, 0.6783, 0.8691, 0.6783, 0.8318, 0.5231, 0.8318, 0.4032, 0.3406, 0.3856, 0.3406, 0.3856, 0.3583, 0.4032, 0.3583, 0.5997, 0.006618, 0.5624, 0.006618, 0.5624, 0.04395, 0.5997, 0.04395, 0.9337, 0.4781, 0.9258, 0.4781, 0.9258, 0.6334, 0.9337, 0.6334, 0.9534, 0.987, 0.9534, 0.984, 0.7981, 0.984, 0.7981, 0.987, 0.9534, 0.1638, 0.9455, 0.1638, 0.9455, 0.319, 0.9534, 0.319, 0.9534, 0.9575, 0.9534, 0.9497, 0.7981, 0.9497, 0.7981, 0.9575, 0.6194, 0.2031, 0.6017, 0.2031, 0.6017, 0.2404, 0.6194, 0.2404, 0.5211, 0.1638, 0.5034, 0.1638, 0.5034, 0.2011, 0.5211, 0.2011, 0.5015, 0.1638, 0.4838, 0.1638, 0.4838, 0.2011, 0.5015, 0.2011, 0.5604, 0.1638, 0.5427, 0.1638, 0.5427, 0.2011, 0.5604, 0.2011, 0.5408, 0.1638, 0.5231, 0.1638, 0.5231, 0.2011, 0.5408, 0.2011, 0.3836, 0.3406, 0.3659, 0.3406, 0.3659, 0.3583, 0.3836, 0.3583, 0.4032, 0.321, 0.3856, 0.321, 0.3856, 0.3387, 0.4032, 0.3387, 0.3836, 0.321, 0.3659, 0.321, 0.3659, 0.3387, 0.3836, 0.3387, 0.8748, 0.006618, 0.8374, 0.006618, 0.8374, 0.1618, 0.8748, 0.1618, 0.5211, 0.2031, 0.5034, 0.2031, 0.5034, 0.2404, 0.5211, 0.2404, 0.5015, 0.2404, 0.5015, 0.2031, 0.4838, 0.2031, 0.4838, 0.2404, 0.5604, 0.2404, 0.5604, 0.2031, 0.5427, 0.2031, 0.5427, 0.2404, 0.5408, 0.2031, 0.5231, 0.2031, 0.5231, 0.2404, 0.5408, 0.2404, 0.1282, 0.3996, 0.1105, 0.3996, 0.1105, 0.4369, 0.1282, 0.4369, 0.1675, 0.9477, 0.1675, 0.9398, 0.01227, 0.9398, 0.01227, 0.9477, 0.1085, 0.4369, 0.1085, 0.3996, 0.09085, 0.3996, 0.09085, 0.4369, 0.1675, 0.3996, 0.1498, 0.3996, 0.1498, 0.4369, 0.1675, 0.4369, 0.1478, 0.3996, 0.1301, 0.3996, 0.1301, 0.4369, 0.1478, 0.4369, 0.364, 0.3799, 0.3463, 0.3799, 0.3463, 0.3976, 0.364, 0.3976, 0.1282, 0.4388, 0.1105, 0.4388, 0.1105, 0.4762, 0.1282, 0.4762, 0.5604, 0.1245, 0.5231, 0.1245, 0.5231, 0.1618, 0.5604, 0.1618, 0.973, 0.4781, 0.97, 0.4781, 0.97, 0.6334, 0.973, 0.6334, 0.7962, 0.987, 0.7962, 0.984, 0.641, 0.984, 0.641, 0.987, 0.9435, 0.1638, 0.9357, 0.1638, 0.9357, 0.319, 0.9435, 0.319, 0.3443, 0.3799, 0.3266, 0.3799, 0.3266, 0.3976, 0.3443, 0.3976, 0.1085, 0.4388, 0.09085, 0.4388, 0.09085, 0.4762, 0.1085, 0.4762, 0.8355, 0.8691, 0.8355, 0.8318, 0.6803, 0.8318, 0.6803, 0.8691, 0.1675, 0.4388, 0.1498, 0.4388, 0.1498, 0.4762, 0.1675, 0.4762, 0.8453, 0.8416, 0.8423, 0.8416, 0.8423, 0.8446, 0.8453, 0.8446, 0.3738, 0.04395, 0.3738, 0.02626, 0.3659, 0.02626, 0.3659, 0.04395, 0.973, 0.006618, 0.97, 0.006618, 0.97, 0.1618, 0.973, 0.1618, 0.4622, 0.2031, 0.4543, 0.2031, 0.4543, 0.2404, 0.4622, 0.2404, 0.4032, 0.04395, 0.4032, 0.02626, 0.3954, 0.02626, 0.3954, 0.04395, 0.5211, 0.1245, 0.4838, 0.1245, 0.4838, 0.1618, 0.5211, 0.1618, 0.1478, 0.4762, 0.1478, 0.4388, 0.1301, 0.4388, 0.1301, 0.4762, 0.0496, 0.4369, 0.0496, 0.3996, 0.03191, 0.3996, 0.03191, 0.4369, 0.02996, 0.4369, 0.02996, 0.3996, 0.01227, 0.3996, 0.01227, 0.4369, 0.0889, 0.3996, 0.07121, 0.3996, 0.07121, 0.4369, 0.0889, 0.4369, 0.364, 0.3603, 0.3463, 0.3603, 0.3463, 0.3779, 0.364, 0.3779, 0.3247, 0.8691, 0.3247, 0.8318, 0.1694, 0.8318, 0.1694, 0.8691, 0.06925, 0.4369, 0.06925, 0.3996, 0.05156, 0.3996, 0.05156, 0.4369, 0.3443, 0.3603, 0.3266, 0.3603, 0.3266, 0.3779, 0.3443, 0.3779, 0.4032, 0.3799, 0.3856, 0.3799, 0.3856, 0.3976, 0.4032, 0.3976, 0.8355, 0.1638, 0.7981, 0.1638, 0.7981, 0.319, 0.8355, 0.319, 0.0496, 0.4762, 0.0496, 0.4388, 0.03191, 0.4388, 0.03191, 0.4762, 0.02996, 0.4388, 0.01227, 0.4388, 0.01227, 0.4762, 0.02996, 0.4762, 0.1675, 0.9772, 0.1675, 0.9693, 0.01227, 0.9693, 0.01227, 0.9772, 0.973, 0.319, 0.973, 0.1638, 0.97, 0.1638, 0.97, 0.319, 0.639, 0.987, 0.639, 0.984, 0.4838, 0.984, 0.4838, 0.987, 0.5604, 0.0852, 0.5231, 0.0852, 0.5231, 0.1225, 0.5604, 0.1225, 0.0889, 0.4762, 0.0889, 0.4388, 0.07121, 0.4388, 0.07121, 0.4762, 0.3836, 0.3799, 0.3659, 0.3799, 0.3659, 0.3976, 0.3836, 0.3976, 0.06925, 0.4762, 0.06925, 0.4388, 0.05156, 0.4388, 0.05156, 0.4762, 0.4032, 0.3603, 0.3856, 0.3603, 0.3856, 0.3779, 0.4032, 0.3779, 0.1282, 0.3583, 0.1282, 0.321, 0.1105, 0.321, 0.1105, 0.3583, 0.3836, 0.3603, 0.3659, 0.3603, 0.3659, 0.3779, 0.3836, 0.3779, 0.1085, 0.3583, 0.1085, 0.321, 0.09085, 0.321, 0.09085, 0.3583, 0.973, 0.321, 0.97, 0.321, 0.97, 0.4762, 0.973, 0.4762, 0.1675, 0.321, 0.1498, 0.321, 0.1498, 0.3583, 0.1675, 0.3583, 0.1478, 0.3583, 0.1478, 0.321, 0.1301, 0.321, 0.1301, 0.3583, 0.1282, 0.3603, 0.1105, 0.3603, 0.1105, 0.3976, 0.1282, 0.3976, 0.6783, 0.8298, 0.6783, 0.7925, 0.5231, 0.7925, 0.5231, 0.8298, 0.4425, 0.1049, 0.4248, 0.1049, 0.4248, 0.1225, 0.4425, 0.1225, 0.1085, 0.3976, 0.1085, 0.3603, 0.09085, 0.3603, 0.09085, 0.3976, 0.4229, 0.1049, 0.4052, 0.1049, 0.4052, 0.1225, 0.4229, 0.1225, 0.8355, 0.4781, 0.7981, 0.4781, 0.7981, 0.6334, 0.8355, 0.6334, 0.1694, 0.8298, 0.3247, 0.8298, 0.3247, 0.7925, 0.1694, 0.7925, 0.1675, 0.3603, 0.1498, 0.3603, 0.1498, 0.3976, 0.1675, 0.3976, 0.9632, 0.1638, 0.9553, 0.1638, 0.9553, 0.319, 0.9632, 0.319, 0.1675, 0.987, 0.1675, 0.984, 0.01227, 0.984, 0.01227, 0.987, 0.4524, 0.2404, 0.4524, 0.2031, 0.4445, 0.2031, 0.4445, 0.2404, 0.3738, 0.04591, 0.3659, 0.04591, 0.3659, 0.05378, 0.3738, 0.05378, 0.3934, 0.02626, 0.3856, 0.02626, 0.3856, 0.04395, 0.3934, 0.04395, 0.4425, 0.0852, 0.4248, 0.0852, 0.4248, 0.1029, 0.4425, 0.1029, 0.9141, 0.4781, 0.9062, 0.4781, 0.9062, 0.6334, 0.9141, 0.6334, 0.1478, 0.3603, 0.1301, 0.3603, 0.1301, 0.3976, 0.1478, 0.3976, 0.4818, 0.9281, 0.4818, 0.9104, 0.3266, 0.9104, 0.3266, 0.9281, 0.0496, 0.3583, 0.0496, 0.321, 0.03191, 0.321, 0.03191, 0.3583, 0.4229, 0.0852, 0.4052, 0.0852, 0.4052, 0.1029, 0.4229, 0.1029, 0.9141, 0.321, 0.8964, 0.321, 0.8964, 0.4762, 0.9141, 0.4762, 0.5211, 0.874, 0.5211, 0.8711, 0.5034, 0.8711, 0.5034, 0.874, 0.3443, 0.006618, 0.3364, 0.006618, 0.3364, 0.02431, 0.3443, 0.02431, 0.8404, 0.8691, 0.8404, 0.8318, 0.8374, 0.8318, 0.8374, 0.8691, 0.1675, 0.9182, 0.1675, 0.9104, 0.01227, 0.9104, 0.01227, 0.9182, 0.9042, 0.4781, 0.8964, 0.4781, 0.8964, 0.6334, 0.9042, 0.6334, 0.3247, 0.987, 0.3247, 0.984, 0.1694, 0.984, 0.1694, 0.987, 0.3345, 0.02431, 0.3345, 0.006618, 0.3266, 0.006618, 0.3266, 0.02431, 0.02996, 0.321, 0.01227, 0.321, 0.01227, 0.3583, 0.02996, 0.3583, 0.0889, 0.321, 0.07121, 0.321, 0.07121, 0.3583, 0.0889, 0.3583, 0.4818, 0.1049, 0.4641, 0.1049, 0.4641, 0.1225, 0.4818, 0.1225, 0.06925, 0.3583, 0.06925, 0.321, 0.05156, 0.321, 0.05156, 0.3583, 0.7962, 0.319, 0.7962, 0.1638, 0.7588, 0.1638, 0.7588, 0.319, 0.639, 0.9281, 0.639, 0.9104, 0.4838, 0.9104, 0.4838, 0.9281, 0.0496, 0.3976, 0.0496, 0.3603, 0.03191, 0.3603, 0.03191, 0.3976, 0.5211, 0.0852, 0.4838, 0.0852, 0.4838, 0.1225, 0.5211, 0.1225, 0.9042, 0.6353, 0.8964, 0.6353, 0.8964, 0.7905, 0.9042, 0.7905, 0.4838, 0.7905, 0.639, 0.7905, 0.639, 0.7532, 0.4838, 0.7532, 0.7962, 0.321, 0.7588, 0.321, 0.7588, 0.4762, 0.7962, 0.4762, 0.02996, 0.3976, 0.02996, 0.3603, 0.01227, 0.3603, 0.01227, 0.3976, 0.0889, 0.3603, 0.07121, 0.3603, 0.07121, 0.3976, 0.0889, 0.3976, 0.06925, 0.3603, 0.05156, 0.3603, 0.05156, 0.3976, 0.06925, 0.3976, 0.4622, 0.1049, 0.4445, 0.1049, 0.4445, 0.1225, 0.4622, 0.1225, 0.364, 0.006618, 0.3561, 0.006618, 0.3561, 0.02431, 0.364, 0.02431, 0.4818, 0.0852, 0.4641, 0.0852, 0.4641, 0.1029, 0.4818, 0.1029, 0.8502, 0.8416, 0.8473, 0.8416, 0.8473, 0.8446, 0.8502, 0.8446, 0.3266, 0.987, 0.4818, 0.987, 0.4818, 0.984, 0.3266, 0.984, 0.6783, 0.6353, 0.641, 0.6353, 0.641, 0.7905, 0.6783, 0.7905, 0.639, 0.7512, 0.639, 0.7139, 0.4838, 0.7139, 0.4838, 0.7512, 0.8551, 0.4781, 0.8374, 0.4781, 0.8374, 0.6334, 0.8551, 0.6334, 0.1675, 0.9821, 0.1675, 0.9791, 0.01227, 0.9791, 0.01227, 0.9821, 0.4622, 0.0852, 0.4445, 0.0852, 0.4445, 0.1029, 0.4622, 0.1029, 0.4425, 0.1441, 0.4248, 0.1441, 0.4248, 0.1618, 0.4425, 0.1618, 0.4229, 0.1441, 0.4052, 0.1441, 0.4052, 0.1618, 0.4229, 0.1618, 0.8944, 0.6353, 0.8767, 0.6353, 0.8767, 0.7905, 0.8944, 0.7905, 0.5997, 0.5941, 0.5997, 0.5567, 0.582, 0.5567, 0.582, 0.5941, 0.5801, 0.5567, 0.5624, 0.5567, 0.5624, 0.5941, 0.5801, 0.5941, 0.639, 0.1245, 0.6017, 0.1245, 0.6017, 0.1618, 0.639, 0.1618, 0.1675, 0.9281, 0.1675, 0.9202, 0.01227, 0.9202, 0.01227, 0.9281, 0.973, 0.7905, 0.973, 0.6353, 0.97, 0.6353, 0.97, 0.7905, 0.639, 0.9821, 0.639, 0.9791, 0.4838, 0.9791, 0.4838, 0.9821, 0.639, 0.5941, 0.639, 0.5567, 0.6213, 0.5567, 0.6213, 0.5941, 0.4524, 0.02431, 0.4524, 0.006618, 0.4494, 0.006618, 0.4494, 0.02431, 0.4474, 0.006618, 0.4445, 0.006618, 0.4445, 0.02431, 0.4474, 0.02431, 0.9239, 0.4781, 0.916, 0.4781, 0.916, 0.6334, 0.9239, 0.6334, 0.6194, 0.5567, 0.6017, 0.5567, 0.6017, 0.5941, 0.6194, 0.5941, 0.1694, 0.9821, 0.3247, 0.9821, 0.3247, 0.9791, 0.1694, 0.9791, 0.9337, 0.1638, 0.9258, 0.1638, 0.9258, 0.319, 0.9337, 0.319, 0.5997, 0.6334, 0.5997, 0.596, 0.582, 0.596, 0.582, 0.6334, 0.8453, 0.7925, 0.8423, 0.7925, 0.8423, 0.8298, 0.8453, 0.8298, 0.5801, 0.596, 0.5624, 0.596, 0.5624, 0.6334, 0.5801, 0.6334, 0.4818, 0.7512, 0.4818, 0.7139, 0.3266, 0.7139, 0.3266, 0.7512, 0.8748, 0.6353, 0.8571, 0.6353, 0.8571, 0.7905, 0.8748, 0.7905, 0.639, 0.596, 0.6213, 0.596, 0.6213, 0.6334, 0.639, 0.6334, 0.4425, 0.1245, 0.4248, 0.1245, 0.4248, 0.1422, 0.4425, 0.1422, 0.6194, 0.6334, 0.6194, 0.596, 0.6017, 0.596, 0.6017, 0.6334, 0.5211, 0.5941, 0.5211, 0.5567, 0.5034, 0.5567, 0.5034, 0.5941, 0.5997, 0.1245, 0.5624, 0.1245, 0.5624, 0.1618, 0.5997, 0.1618, 0.3247, 0.9379, 0.3247, 0.93, 0.1694, 0.93, 0.1694, 0.9379, 0.9681, 0.006618, 0.9651, 0.006618, 0.9651, 0.1618, 0.9681, 0.1618, 0.5015, 0.5941, 0.5015, 0.5567, 0.4838, 0.5567, 0.4838, 0.5941, 0.5604, 0.5567, 0.5427, 0.5567, 0.5427, 0.5941, 0.5604, 0.5941, 0.639, 0.0852, 0.6017, 0.0852, 0.6017, 0.1225, 0.639, 0.1225, 0.3541, 0.006618, 0.3463, 0.006618, 0.3463, 0.02431, 0.3541, 0.02431, 0.5408, 0.5941, 0.5408, 0.5567, 0.5231, 0.5567, 0.5231, 0.5941, 0.4229, 0.1245, 0.4052, 0.1245, 0.4052, 0.1422, 0.4229, 0.1422, 0.7962, 0.9821, 0.7962, 0.9791, 0.641, 0.9791, 0.641, 0.9821, 0.5211, 0.6334, 0.5211, 0.596, 0.5034, 0.596, 0.5034, 0.6334, 0.9337, 0.6353, 0.9258, 0.6353, 0.9258, 0.7905, 0.9337, 0.7905, 0.5015, 0.596, 0.4838, 0.596, 0.4838, 0.6334, 0.5015, 0.6334, 0.4818, 0.1441, 0.4641, 0.1441, 0.4641, 0.1618, 0.4818, 0.1618, 0.8404, 0.8298, 0.8404, 0.7925, 0.8374, 0.7925, 0.8374, 0.8298, 0.5604, 0.6334, 0.5604, 0.596, 0.5427, 0.596, 0.5427, 0.6334, 0.4818, 0.9379, 0.4818, 0.93, 0.3266, 0.93, 0.3266, 0.9379, 0.8453, 0.8396, 0.8453, 0.8318, 0.8423, 0.8318, 0.8423, 0.8396, 0.9534, 0.9821, 0.9534, 0.9791, 0.7981, 0.9791, 0.7981, 0.9821, 0.3443, 0.04395, 0.3443, 0.02626, 0.3364, 0.02626, 0.3364, 0.04395, 0.7569, 0.1618, 0.7569, 0.006618, 0.7195, 0.006618, 0.7195, 0.1618, 0.3247, 0.7512, 0.3247, 0.7139, 0.1694, 0.7139, 0.1694, 0.7512, 0.9681, 0.6353, 0.9651, 0.6353, 0.9651, 0.7905, 0.9681, 0.7905, 0.9534, 0.9772, 0.9534, 0.9742, 0.7981, 0.9742, 0.7981, 0.9772, 0.5408, 0.6334, 0.5408, 0.596, 0.5231, 0.596, 0.5231, 0.6334, 0.5997, 0.5155, 0.5997, 0.4781, 0.582, 0.4781, 0.582, 0.5155, 0.5801, 0.4781, 0.5624, 0.4781, 0.5624, 0.5155, 0.5801, 0.5155, 0.3345, 0.02626, 0.3266, 0.02626, 0.3266, 0.04395, 0.3345, 0.04395, 0.639, 0.4781, 0.6213, 0.4781, 0.6213, 0.5155, 0.639, 0.5155, 0.4622, 0.1441, 0.4445, 0.1441, 0.4445, 0.1618, 0.4622, 0.1618, 0.9435, 0.321, 0.9357, 0.321, 0.9357, 0.4762, 0.9435, 0.4762, 0.4818, 0.1245, 0.4641, 0.1245, 0.4641, 0.1422, 0.4818, 0.1422, 0.8502, 0.8367, 0.8473, 0.8367, 0.8473, 0.8396, 0.8502, 0.8396, 0.4838, 0.9772, 0.639, 0.9772, 0.639, 0.9742, 0.4838, 0.9742, 0.4622, 0.1245, 0.4445, 0.1245, 0.4445, 0.1422, 0.4622, 0.1422, 0.6194, 0.4781, 0.6017, 0.4781, 0.6017, 0.5155, 0.6194, 0.5155, 0.5997, 0.5174, 0.582, 0.5174, 0.582, 0.5548, 0.5997, 0.5548, 0.364, 0.1049, 0.3463, 0.1049, 0.3463, 0.1225, 0.364, 0.1225, 0.8551, 0.6353, 0.8374, 0.6353, 0.8374, 0.7905, 0.8551, 0.7905, 0.7962, 0.9772, 0.7962, 0.9742, 0.641, 0.9742, 0.641, 0.9772, 0.5997, 0.0852, 0.5624, 0.0852, 0.5624, 0.1225, 0.5997, 0.1225, 0.364, 0.04591, 0.361, 0.04591, 0.361, 0.05378, 0.364, 0.05378, 0.3541, 0.05082, 0.3512, 0.05082, 0.3512, 0.05378, 0.3541, 0.05378, 0.359, 0.05378, 0.359, 0.04591, 0.3561, 0.04591, 0.3561, 0.05378, 0.9681, 0.1638, 0.9651, 0.1638, 0.9651, 0.319, 0.9681, 0.319, 0.5801, 0.5548, 0.5801, 0.5174, 0.5624, 0.5174, 0.5624, 0.5548, 0.4032, 0.05573, 0.3954, 0.05573, 0.3954, 0.0636, 0.4032, 0.0636, 0.639, 0.5548, 0.639, 0.5174, 0.6213, 0.5174, 0.6213, 0.5548, 0.6194, 0.5548, 0.6194, 0.5174, 0.6017, 0.5174, 0.6017, 0.5548, 0.5211, 0.5155, 0.5211, 0.4781, 0.5034, 0.4781, 0.5034, 0.5155, 0.3443, 0.1049, 0.3266, 0.1049, 0.3266, 0.1225, 0.3443, 0.1225, 0.4818, 0.7119, 0.4818, 0.6746, 0.3266, 0.6746, 0.3266, 0.7119, 0.5015, 0.5155, 0.5015, 0.4781, 0.4838, 0.4781, 0.4838, 0.5155, 0.3934, 0.05573, 0.3856, 0.05573, 0.3856, 0.0636, 0.3934, 0.0636, 0.9534, 0.6353, 0.9455, 0.6353, 0.9455, 0.7905, 0.9534, 0.7905, 0.9534, 0.9477, 0.9534, 0.9398, 0.7981, 0.9398, 0.7981, 0.9477, 0.9681, 0.321, 0.9651, 0.321, 0.9651, 0.4762, 0.9681, 0.4762, 0.5604, 0.5155, 0.5604, 0.4781, 0.5427, 0.4781, 0.5427, 0.5155, 0.5408, 0.5155, 0.5408, 0.4781, 0.5231, 0.4781, 0.5231, 0.5155, 0.1675, 0.9575, 0.1675, 0.9497, 0.01227, 0.9497, 0.01227, 0.9575, 0.9681, 0.6334, 0.9681, 0.4781, 0.9651, 0.4781, 0.9651, 0.6334, 0.639, 0.9723, 0.639, 0.9693, 0.4838, 0.9693, 0.4838, 0.9723, 0.5211, 0.5174, 0.5034, 0.5174, 0.5034, 0.5548, 0.5211, 0.5548, 0.7176, 0.6334, 0.7176, 0.4781, 0.6803, 0.4781, 0.6803, 0.6334, 0.4818, 0.6726, 0.4818, 0.6353, 0.3266, 0.6353, 0.3266, 0.6726, 0.8944, 0.4781, 0.8767, 0.4781, 0.8767, 0.6334, 0.8944, 0.6334, 0.7962, 0.9723, 0.7962, 0.9693, 0.641, 0.9693, 0.641, 0.9723, 0.5015, 0.5548, 0.5015, 0.5174, 0.4838, 0.5174, 0.4838, 0.5548, 0.5604, 0.5174, 0.5427, 0.5174, 0.5427, 0.5548, 0.5604, 0.5548, 0.3247, 0.0852, 0.248, 0.0852, 0.248, 0.1618, 0.3247, 0.1618, 0.5604, 0.3603, 0.5231, 0.3603, 0.5231, 0.3976, 0.5604, 0.3976, 0.9534, 0.006618, 0.9455, 0.006618, 0.9455, 0.1618, 0.9534, 0.1618, 0.4032, 0.04591, 0.3954, 0.04591, 0.3954, 0.05378, 0.4032, 0.05378, 0.9534, 0.9723, 0.9534, 0.9693, 0.7981, 0.9693, 0.7981, 0.9723, 0.5408, 0.5548, 0.5408, 0.5174, 0.5231, 0.5174, 0.5231, 0.5548, 0.5997, 0.3996, 0.582, 0.3996, 0.582, 0.4369, 0.5997, 0.4369, 0.9632, 0.4781, 0.9553, 0.4781, 0.9553, 0.6334, 0.9632, 0.6334, 0.4818, 0.9673, 0.4818, 0.9595, 0.3266, 0.9595, 0.3266, 0.9673, 0.9877, 0.6353, 0.9848, 0.6353, 0.9848, 0.7905, 0.9877, 0.7905, 0.5211, 0.3603, 0.4838, 0.3603, 0.4838, 0.3976, 0.5211, 0.3976, 0.5801, 0.3996, 0.5624, 0.3996, 0.5624, 0.4369, 0.5801, 0.4369, 0.364, 0.0852, 0.3463, 0.0852, 0.3463, 0.1029, 0.364, 0.1029, 0.639, 0.4369, 0.639, 0.3996, 0.6213, 0.3996, 0.6213, 0.4369, 0.6194, 0.4369, 0.6194, 0.3996, 0.6017, 0.3996, 0.6017, 0.4369, 0.3443, 0.0852, 0.3266, 0.0852, 0.3266, 0.1029, 0.3443, 0.1029, 0.9141, 0.9133, 0.9141, 0.9104, 0.8374, 0.9104, 0.8374, 0.9133, 0.4032, 0.1049, 0.3856, 0.1049, 0.3856, 0.1225, 0.4032, 0.1225, 0.6783, 0.4762, 0.6783, 0.321, 0.641, 0.321, 0.641, 0.4762, 0.7981, 0.9673, 0.9534, 0.9673, 0.9534, 0.9595, 0.7981, 0.9595, 0.6783, 0.006618, 0.641, 0.006618, 0.641, 0.1618, 0.6783, 0.1618, 0.639, 0.6726, 0.639, 0.6353, 0.4838, 0.6353, 0.4838, 0.6726, 0.7569, 0.6353, 0.7195, 0.6353, 0.7195, 0.7905, 0.7569, 0.7905, 0.3836, 0.1049, 0.3659, 0.1049, 0.3659, 0.1225, 0.3836, 0.1225, 0.5604, 0.321, 0.5231, 0.321, 0.5231, 0.3583, 0.5604, 0.3583, 0.4032, 0.0852, 0.3856, 0.0852, 0.3856, 0.1029, 0.4032, 0.1029, 0.3836, 0.0852, 0.3659, 0.0852, 0.3659, 0.1029, 0.3836, 0.1029, 0.3934, 0.04591, 0.3856, 0.04591, 0.3856, 0.05378, 0.3934, 0.05378, 0.3836, 0.07538, 0.3757, 0.07538, 0.3757, 0.08325, 0.3836, 0.08325, 0.364, 0.1441, 0.3463, 0.1441, 0.3463, 0.1618, 0.364, 0.1618, 0.3738, 0.07538, 0.3659, 0.07538, 0.3659, 0.08325, 0.3738, 0.08325, 0.364, 0.02626, 0.3561, 0.02626, 0.3561, 0.04395, 0.364, 0.04395, 0.3836, 0.06556, 0.3757, 0.06556, 0.3757, 0.07342, 0.3836, 0.07342, 0.3738, 0.06556, 0.3659, 0.06556, 0.3659, 0.07342, 0.3738, 0.07342, 0.5997, 0.4762, 0.5997, 0.4388, 0.582, 0.4388, 0.582, 0.4762, 0.5211, 0.321, 0.4838, 0.321, 0.4838, 0.3583, 0.5211, 0.3583, 0.01227, 0.6726, 0.1675, 0.6726, 0.1675, 0.6353, 0.01227, 0.6353, 0.4327, 0.4762, 0.4327, 0.3996, 0.4298, 0.3996, 0.4298, 0.4762, 0.4032, 0.07538, 0.3954, 0.07538, 0.3954, 0.08325, 0.4032, 0.08325, 0.4278, 0.3996, 0.4248, 0.3996, 0.4248, 0.4762, 0.4278, 0.4762, 0.9632, 0.1618, 0.9632, 0.006618, 0.9553, 0.006618, 0.9553, 0.1618, 0.3247, 0.9772, 0.3247, 0.9693, 0.1694, 0.9693, 0.1694, 0.9772, 0.3443, 0.1441, 0.3266, 0.1441, 0.3266, 0.1618, 0.3443, 0.1618, 0.7176, 0.319, 0.7176, 0.1638, 0.641, 0.1638, 0.641, 0.319, 0.3934, 0.07538, 0.3856, 0.07538, 0.3856, 0.08325, 0.3934, 0.08325, 0.4425, 0.3996, 0.4396, 0.3996, 0.4396, 0.4762, 0.4425, 0.4762, 0.4376, 0.3996, 0.4347, 0.3996, 0.4347, 0.4762, 0.4376, 0.4762, 0.5801, 0.4388, 0.5624, 0.4388, 0.5624, 0.4762, 0.5801, 0.4762, 0.641, 0.9673, 0.7962, 0.9673, 0.7962, 0.9595, 0.641, 0.9595, 0.4131, 0.3996, 0.4101, 0.3996, 0.4101, 0.4762, 0.4131, 0.4762, 0.364, 0.1245, 0.3463, 0.1245, 0.3463, 0.1422, 0.364, 0.1422, 0.4082, 0.4762, 0.4082, 0.3996, 0.4052, 0.3996, 0.4052, 0.4762, 0.4229, 0.3996, 0.4199, 0.3996, 0.4199, 0.4762, 0.4229, 0.4762, 0.4032, 0.06556, 0.3954, 0.06556, 0.3954, 0.07342, 0.4032, 0.07342, 0.418, 0.3996, 0.415, 0.3996, 0.415, 0.4762, 0.418, 0.4762, 0.0889, 0.08325, 0.0889, 0.006618, 0.05156, 0.006618, 0.05156, 0.08325, 0.6783, 0.4781, 0.641, 0.4781, 0.641, 0.6334, 0.6783, 0.6334, 0.3247, 0.6726, 0.3247, 0.6353, 0.1694, 0.6353, 0.1694, 0.6726, 0.0496, 0.08325, 0.0496, 0.006618, 0.01227, 0.006618, 0.01227, 0.08325, 0.3541, 0.02626, 0.3463, 0.02626, 0.3463, 0.04395, 0.3541, 0.04395, 0.472, 0.3996, 0.4691, 0.3996, 0.4691, 0.4762, 0.472, 0.4762, 0.4671, 0.4762, 0.4671, 0.3996, 0.4641, 0.3996, 0.4641, 0.4762, 0.4818, 0.3996, 0.4789, 0.3996, 0.4789, 0.4762, 0.4818, 0.4762, 0.3934, 0.06556, 0.3856, 0.06556, 0.3856, 0.07342, 0.3934, 0.07342, 0.4769, 0.3996, 0.474, 0.3996, 0.474, 0.4762, 0.4769, 0.4762, 0.9534, 0.4781, 0.9455, 0.4781, 0.9455, 0.6334, 0.9534, 0.6334, 0.3443, 0.05573, 0.3364, 0.05573, 0.3364, 0.0636, 0.3443, 0.0636, 0.4524, 0.3996, 0.4494, 0.3996, 0.4494, 0.4762, 0.4524, 0.4762, 0.4474, 0.3996, 0.4445, 0.3996, 0.4445, 0.4762, 0.4474, 0.4762, 0.4622, 0.4762, 0.4622, 0.3996, 0.4592, 0.3996, 0.4592, 0.4762, 0.4573, 0.3996, 0.4543, 0.3996, 0.4543, 0.4762, 0.4573, 0.4762, 0.3266, 0.9575, 0.4818, 0.9575, 0.4818, 0.9497, 0.3266, 0.9497, 0.2461, 0.0852, 0.1694, 0.0852, 0.1694, 0.1618, 0.2461, 0.1618, 0.7176, 0.321, 0.6803, 0.321, 0.6803, 0.4762, 0.7176, 0.4762, 0.7962, 0.9477, 0.7962, 0.9398, 0.641, 0.9398, 0.641, 0.9477, 0.9534, 0.4762, 0.9534, 0.321, 0.9455, 0.321, 0.9455, 0.4762, 0.9141, 0.8986, 0.9141, 0.8956, 0.8374, 0.8956, 0.8374, 0.8986, 0.3247, 0.006618, 0.248, 0.006618, 0.248, 0.08325, 0.3247, 0.08325, 0.639, 0.7119, 0.639, 0.6746, 0.4838, 0.6746, 0.4838, 0.7119, 0.9141, 0.8937, 0.9141, 0.8907, 0.8374, 0.8907, 0.8374, 0.8937, 0.7176, 0.006618, 0.6803, 0.006618, 0.6803, 0.1618, 0.7176, 0.1618, 0.4818, 0.9821, 0.4818, 0.9791, 0.3266, 0.9791, 0.3266, 0.9821, 0.8374, 0.9084, 0.9141, 0.9084, 0.9141, 0.9055, 0.8374, 0.9055, 0.9681, 0.7925, 0.9651, 0.7925, 0.9651, 0.9477, 0.9681, 0.9477, 0.8374, 0.8888, 0.9141, 0.8888, 0.9141, 0.8809, 0.8374, 0.8809, 0.3266, 0.9477, 0.4818, 0.9477, 0.4818, 0.9398, 0.3266, 0.9398, 0.06925, 0.1618, 0.06925, 0.0852, 0.06138, 0.0852, 0.06138, 0.1618, 0.639, 0.3603, 0.6017, 0.3603, 0.6017, 0.3976, 0.639, 0.3976, 0.7569, 0.321, 0.7195, 0.321, 0.7195, 0.4762, 0.7569, 0.4762, 0.2461, 0.006618, 0.1694, 0.006618, 0.1694, 0.08325, 0.2461, 0.08325, 0.5997, 0.3603, 0.5624, 0.3603, 0.5624, 0.3976, 0.5997, 0.3976, 0.639, 0.4762, 0.639, 0.4388, 0.6213, 0.4388, 0.6213, 0.4762, 0.0496, 0.1618, 0.0496, 0.0852, 0.03191, 0.0852, 0.03191, 0.1618, 0.1675, 0.2424, 0.09085, 0.2424, 0.09085, 0.319, 0.1675, 0.319, 0.02996, 0.1618, 0.02996, 0.0852, 0.01227, 0.0852, 0.01227, 0.1618, 0.6194, 0.4762, 0.6194, 0.4388, 0.6017, 0.4388, 0.6017, 0.4762, 0.0889, 0.2424, 0.01227, 0.2424, 0.01227, 0.319, 0.0889, 0.319, 0.1675, 0.1638, 0.09085, 0.1638, 0.09085, 0.2404, 0.1675, 0.2404, 0.0889, 0.0852, 0.07121, 0.0852, 0.07121, 0.1618, 0.0889, 0.1618, 0.4622, 0.02431, 0.4622, 0.006618, 0.4592, 0.006618, 0.4592, 0.02431, 0.9141, 0.9035, 0.9141, 0.9005, 0.8374, 0.9005, 0.8374, 0.9035, 0.9141, 0.8789, 0.9141, 0.876, 0.8374, 0.876, 0.8374, 0.8789, 0.4573, 0.02431, 0.4573, 0.006618, 0.4543, 0.006618, 0.4543, 0.02431, 0.4327, 0.08325, 0.4327, 0.06556, 0.4298, 0.06556, 0.4298, 0.08325, 0.4278, 0.08325, 0.4278, 0.06556, 0.4248, 0.06556, 0.4248, 0.08325, 0.4425, 0.08325, 0.4425, 0.06556, 0.4396, 0.06556, 0.4396, 0.08325, 0.4376, 0.08325, 0.4376, 0.06556, 0.4347, 0.06556, 0.4347, 0.08325, 0.4131, 0.08325, 0.4131, 0.06556, 0.4101, 0.06556, 0.4101, 0.08325, 0.4082, 0.08325, 0.4082, 0.06556, 0.4052, 0.06556, 0.4052, 0.08325, 0.4229, 0.08325, 0.4229, 0.06556, 0.4199, 0.06556, 0.4199, 0.08325, 0.418, 0.08325, 0.418, 0.06556, 0.415, 0.06556, 0.415, 0.08325, 0.4327, 0.0636, 0.4327, 0.04591, 0.4298, 0.04591, 0.4298, 0.0636, 0.4278, 0.0636, 0.4278, 0.04591, 0.4248, 0.04591, 0.4248, 0.0636])
me_mesh1_geometry_002.materials.append(mat_gjaguar)
me_mesh1_geometry_002.use_remesh_preserve_volume = False
me_mesh1_geometry_002.use_remesh_preserve_attributes = False
me_mesh1_geometry_002.use_mirror_vertex_groups = False
me_mesh1_geometry_002.update()

# ---- objects
ob_gjaguar = bpy.data.objects.new('gjaguar', me_mesh1_geometry_002)

# ---- transforms, parenting, visibility, modifiers, constraints
ob_gjaguar.location = (47.83, 0.2488, -0.05162)
ob_gjaguar.rotation_euler = (0.0, 0.0, -1.571)
ob_gjaguar.scale = (0.03306, 0.03306, 0.03306)
ob_gjaguar.lineart.crease_threshold = 0.0

# ---- collection membership
col_collection_2.objects.link(ob_gjaguar)

# ---- scene / render settings (as saved in the file)
scene.frame_start = 1; scene.frame_end = 250; scene.frame_set(0)
scene.render.engine = 'BLENDER_EEVEE_NEXT'
scene.render.image_settings.color_mode = 'RGB'
scene.render.image_settings.compression = 90
scene.render.resolution_x = 640
scene.render.resolution_y = 480
scene.render.resolution_percentage = 50
scene.render.dither_intensity = 0.0
scene.render.bake_margin = 2
scene.render.bake_bias = 0.0
scene.cycles.use_denoising = False
scene.cycles.samples = 10
scene.cycles.sampling_pattern = 'TABULATED_SOBOL'
scene.cycles.light_sampling_threshold = 0.0
scene.cycles.use_adaptive_sampling = False
scene.cycles.use_light_tree = False
scene.cycles.blur_glossy = 0.0
scene.cycles.volume_bounces = 1
scene.cycles.pixel_filter_type = 'GAUSSIAN'
scene.cycles.sample_clamp_indirect = 0.0
scene.view_settings.view_transform = 'Standard'
bpy.context.view_layer.update()

# ---- added for rendering (the .blend has no active camera): camera
cam_auto = bpy.data.cameras.new('AutoCamera')
cam_auto.lens = 50.0
cam_auto.sensor_width = 36.0
cam_auto.clip_end = 1208.51
ob_auto_camera = bpy.data.objects.new('AutoCamera', cam_auto)
scene.collection.objects.link(ob_auto_camera)
ob_auto_camera.location = (111.194, -82.385, 77.7359)
ob_auto_camera.rotation_euler = (1.09748, -7.21219e-08, 0.694738)
scene.camera = ob_auto_camera
bpy.context.view_layer.update()
